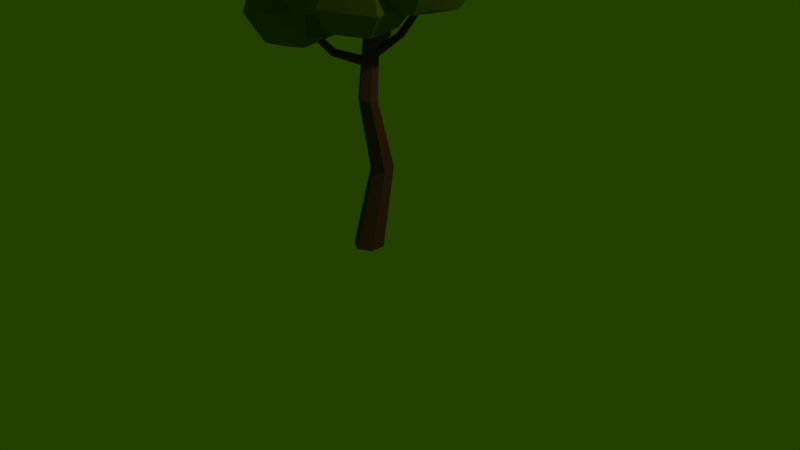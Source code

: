# Source: tree.blend  (saved by Blender 2.78.0; exported with 4.5.12 LTS)
import bpy
from mathutils import Matrix  # noqa: F401  (used for matrix-valued properties, if any)

bpy.ops.wm.read_factory_settings(use_empty=True)
scene = bpy.context.scene
scene.name = 'Scene'

# ---- collections
col_collection_1 = bpy.data.collections.new('Collection 1'); scene.collection.children.link(col_collection_1)

# ---- materials (node trees are filled in below, after node groups)
mat_leaves = bpy.data.materials.new('leaves')
mat_leaves.alpha_threshold = 0.0
mat_leaves.roughness = 0.5
mat_trunk = bpy.data.materials.new('Trunk')
mat_trunk.alpha_threshold = 0.0
mat_trunk.roughness = 0.5
mat_material_001 = bpy.data.materials.new('Material.001')
mat_material_001.alpha_threshold = 0.0
mat_material_001.roughness = 0.5

# ---- material node trees
mat_leaves.use_nodes = True; mat_leaves.node_tree.nodes.clear()
_N = mat_leaves.node_tree.nodes; _L = mat_leaves.node_tree.links
n0 = _N.new('ShaderNodeOutputMaterial'); n0.name = 'Material Output'; n0.location = (300, 300)
n1 = _N.new('ShaderNodeBsdfDiffuse'); n1.name = 'Diffuse BSDF'; n1.location = (10, 300)
n1.inputs[0].default_value = (0.1738, 0.2079, 0.0, 1.0)
_L.new(n1.outputs[0], n0.inputs[0])
n0.is_active_output = True
mat_trunk.use_nodes = True; mat_trunk.node_tree.nodes.clear()
_N = mat_trunk.node_tree.nodes; _L = mat_trunk.node_tree.links
n0 = _N.new('ShaderNodeOutputMaterial'); n0.name = 'Material Output'; n0.location = (300, 300)
n1 = _N.new('ShaderNodeBsdfDiffuse'); n1.name = 'Diffuse BSDF'; n1.location = (10, 300)
n1.inputs[0].default_value = (0.214, 0.08265, 0.04722, 1.0)
n1.inputs[1].default_value = 0.5294
_L.new(n1.outputs[0], n0.inputs[0])
n0.is_active_output = True
mat_material_001.use_nodes = True; mat_material_001.node_tree.nodes.clear()
_N = mat_material_001.node_tree.nodes; _L = mat_material_001.node_tree.links
n0 = _N.new('ShaderNodeOutputMaterial'); n0.name = 'Material Output'; n0.location = (300, 300)
n1 = _N.new('ShaderNodeBsdfDiffuse'); n1.name = 'Diffuse BSDF'; n1.location = (10, 300)
n2 = _N.new('ShaderNodeTexGradient'); n2.name = 'Gradient Texture'; n2.location = (-190, 300)
_L.new(n1.outputs[0], n0.inputs[0])
_L.new(n2.outputs[0], n1.inputs[0])
n0.is_active_output = True

# ---- world
world_world = bpy.data.worlds.new('World'); scene.world = world_world
world_world.color = (0.01727, 0.05088, 0.0)
world_world.use_sun_shadow = False
world_world.sun_shadow_jitter_overblur = 0.0
world_world.cycles.sampling_method = 'MANUAL'

# ---- cameras
cam_camera = bpy.data.cameras.new('Camera')
cam_camera.clip_end = 100.0
cam_camera.lens = 35.0
cam_camera.sensor_width = 32.0
cam_camera.sensor_height = 18.0
cam_camera.ortho_scale = 7.314
cam_camera.dof.focus_distance = 0.0

# ---- lights
light_lamp = bpy.data.lights.new('Lamp', 'POINT')
light_lamp.transmission_factor = 0.0
light_lamp.cutoff_distance = 30.0
light_lamp.energy = 100.0
light_lamp.shadow_buffer_clip_start = 1.001
light_lamp.shadow_soft_size = 0.1
light_lamp.shadow_maximum_resolution = 0.006
light_lamp.use_absolute_resolution = True

# ---- meshes
me_sphere_009 = bpy.data.meshes.new('Sphere.009')
me_sphere_009.from_pydata([(-0.301, 3.524, 0.5618), (-0.2978, 3.777, -0.1385), (-0.3191, 3.469, -0.7914), (-0.3523, 2.782, -1.014), (0.2706, 3.16, 0.5766), (0.5106, 3.261, -0.1176), (0.2526, 3.105, -0.7766), (0.2411, 2.484, 0.6339), (0.4688, 2.305, -0.03657), (0.2231, 2.429, -0.7193), (-0.3601, 2.172, 0.6765), (-0.3813, 1.864, 0.02364), (-0.3781, 2.117, -0.6767), (-0.3268, 2.859, 0.8994), (-0.9317, 2.536, 0.6617), (-1.19, 2.379, 0.002775), (-0.9497, 2.481, -0.6915), (-0.9022, 3.212, 0.6044), (-1.148, 3.335, -0.0783), (-0.9202, 3.157, -0.7488), (0.01104, 0.6999, 0.7153), (0.01104, 0.997, -0.002057), (0.01104, 0.6999, -0.7194), (0.01104, -0.01743, -1.017), (0.6323, 0.3412, 0.7153), (0.8896, 0.4898, -0.002057), (0.6323, 0.3412, -0.7194), (0.6323, -0.3761, 0.7153), (0.8896, -0.5247, -0.002057), (0.6323, -0.3761, -0.7194), (0.01104, -0.7348, 0.7153), (0.01104, -1.032, -0.002057), (0.01104, -0.7348, -0.7194), (0.01104, -0.01743, 1.012), (-0.6102, -0.3761, 0.7153), (-0.8675, -0.5247, -0.002057), (-0.6102, -0.3761, -0.7194), (-0.6102, 0.3412, 0.7153), (-0.8675, 0.4898, -0.002057), (-0.6102, 0.3412, -0.7194), (-1.385, 1.294, 1.151), (-1.215, 1.705, 0.2987), (-1.087, 1.361, -0.6266), (-1.078, 0.4625, -1.083), (-0.6417, 0.7823, 1.369), (-0.1632, 0.9811, 0.6061), (-0.3438, 0.8486, -0.4093), (-0.6938, -0.1296, 1.28), (-0.2368, -0.3086, 0.4816), (-0.3959, -0.0633, -0.4973), (-1.489, -0.5294, 0.9751), (-1.362, -0.874, 0.0497), (-1.191, -0.4631, -0.8027), (-1.499, 0.3688, 1.431), (-2.233, -0.01726, 0.7577), (-2.413, -0.1492, -0.2882), (-1.935, 0.04902, -1.02), (-2.181, 0.8947, 0.8457), (-2.34, 1.14, -0.1332), (-1.883, 0.9609, -0.932), (-0.3356, 1.371, 2.252), (-0.2448, 1.678, 1.592), (-0.2108, 1.416, 0.8817), (-0.2536, 0.7385, 0.5378), (0.2213, 0.9636, 2.329), (0.5429, 1.102, 1.7), (0.3462, 1.009, 0.9583), (0.1527, 0.2763, 2.269), (0.4458, 0.1304, 1.615), (0.2775, 0.3219, 0.8983), (-0.4729, -0.003826, 2.133), (-0.4389, -0.2657, 1.422), (-0.3481, 0.04175, 0.7617), (-0.4301, 0.6741, 2.476), (-1.03, 0.4034, 2.056), (-1.227, 0.3101, 1.314), (-0.905, 0.4489, 0.6851), (-0.9612, 1.091, 2.116), (-1.129, 1.282, 1.399), (-0.8364, 1.136, 0.7451), (0.2054, 2.577, 0.906), (0.315, 2.799, -0.06924), (0.3222, 2.306, -0.8278), (0.2229, 1.385, -0.9254), (0.9056, 2.055, 1.171), (1.305, 2.062, 0.3058), (1.022, 1.784, -0.5626), (0.7821, 1.19, 1.433), (1.131, 0.8387, 0.6756), (0.8989, 0.9192, -0.3011), (-0.04159, 0.8469, 1.429), (-0.03433, 0.3531, 0.6703), (0.07524, 0.5759, -0.3049), (0.0577, 1.768, 1.527), (-0.7418, 1.368, 1.164), (-1.025, 1.091, 0.2952), (-0.625, 1.097, -0.5701), (-0.6183, 2.233, 0.9022), (-0.8499, 2.314, -0.07453), (-0.5015, 1.962, -0.8316), (0.6274, 1.259, 1.423), (0.6429, 1.559, 0.7082), (0.6314, 1.266, -0.01202), (0.5996, 0.5506, -0.3162), (1.232, 0.8725, 1.422), (1.497, 1.013, 0.7078), (1.236, 0.8792, -0.01231), (1.199, 0.1559, 1.415), (1.451, -0.0008725, 0.6978), (1.203, 0.1626, -0.01939), (0.5621, -0.1741, 1.408), (0.5506, -0.4676, 0.6882), (0.5661, -0.1674, -0.02618), (0.594, 0.5411, 1.713), (-0.04212, 0.2125, 1.409), (-0.304, 0.07911, 0.6886), (-0.03816, 0.2192, -0.02589), (-0.009476, 0.929, 1.416), (-0.2578, 1.093, 0.6986), (-0.00552, 0.9357, -0.01881), (-1.266, 2.952, 1.121), (-1.062, 3.233, 0.2975), (-0.9366, 2.835, -0.4558), (-0.9636, 1.991, -0.6975), (-0.6317, 2.478, 1.466), (-0.1651, 2.563, 0.786), (-0.3025, 2.361, -0.1103), (-0.7269, 1.659, 1.551), (-0.2997, 1.404, 0.9059), (-0.3977, 1.541, -0.02555), (-1.456, 1.313, 1.291), (-1.331, 0.9145, 0.5373), (-1.127, 1.195, -0.2862), (-1.429, 2.157, 1.532), (-2.09, 1.787, 0.9451), (-2.228, 1.585, 0.04878), (-1.761, 1.669, -0.6316), (-1.995, 2.606, 0.8603), (-2.093, 2.744, -0.07113), (-1.666, 2.489, -0.7164), (-2.187, 2.839, 0.3429), (-2.106, 3.062, -0.3056), (-2.084, 2.767, -0.9029), (-2.135, 2.129, -1.099), (-1.685, 2.47, 0.4718), (-1.396, 2.54, -0.1234), (-1.582, 2.398, -0.774), (-1.756, 1.846, 0.5336), (-1.497, 1.658, -0.0359), (-1.654, 1.775, -0.7122), (-2.33, 1.592, 0.4666), (-2.308, 1.297, -0.1307), (-2.227, 1.52, -0.7792), (-2.28, 2.23, 0.6628), (-2.832, 1.961, 0.3378), (-3.018, 1.819, -0.3129), (-2.729, 1.889, -0.908), (-2.76, 2.584, 0.2759), (-2.917, 2.701, -0.4004), (-2.658, 2.513, -0.9699), (-2.333, 1.396, -0.8721), (-2.114, 1.665, -1.657), (-1.972, 1.278, -2.373), (-1.989, 0.4632, -2.601), (-1.73, 0.9423, -0.4997), (-1.261, 1.023, -1.13), (-1.369, 0.8242, -2.0), (-1.822, 0.1515, -0.4171), (-1.392, -0.09566, -1.013), (-1.461, 0.03346, -1.918), (-2.517, -0.1851, -0.707), (-2.375, -0.5717, -1.423), (-2.156, -0.3031, -2.207), (-2.5, 0.6301, -0.4788), (-3.12, 0.2691, -1.079), (-3.227, 0.07067, -1.95), (-2.759, 0.1511, -2.58), (-3.028, 1.06, -1.162), (-3.097, 1.189, -2.066), (-2.667, 0.9419, -2.662), (-0.2994, 3.65, 0.2117), (-0.3085, 3.623, -0.4649), (-0.3357, 3.125, -0.9028), (0.3906, 3.211, 0.2295), (0.3816, 3.183, -0.4471), (-0.03325, 3.287, -0.784), (0.1064, 3.519, -0.1281), (-0.01522, 3.342, 0.5692), (0.355, 2.395, 0.2987), (0.346, 2.367, -0.3779), (0.2378, 2.767, -0.7479), (0.4897, 2.783, -0.07711), (0.2558, 2.822, 0.6052), (-0.3707, 2.018, 0.3501), (-0.3797, 1.991, -0.3265), (-0.07752, 2.273, -0.698), (0.04378, 2.085, -0.006468), (-0.05948, 2.328, 0.6552), (-0.6293, 2.698, 0.7806), (-1.061, 2.458, 0.3323), (-1.07, 2.43, -0.3443), (-0.6639, 2.299, -0.6841), (-0.7855, 2.122, 0.01321), (-0.6459, 2.354, 0.6691), (-1.025, 3.274, 0.2631), (-1.034, 3.246, -0.4135), (-0.935, 2.819, -0.7201), (-1.169, 2.857, -0.03776), (-0.9169, 2.874, 0.6331), (-0.3139, 3.192, 0.7306), (-0.02811, 3.01, 0.738), (-0.04988, 2.943, -0.8954), (-0.04286, 2.671, 0.7667), (-0.06463, 2.605, -0.8668), (-0.3434, 2.516, 0.788), (-0.3652, 2.449, -0.8455), (-0.651, 2.631, -0.8529), (-0.6145, 3.036, 0.7519), (-0.6363, 2.969, -0.8815), (-0.6016, 3.368, 0.5831), (-0.6196, 3.313, -0.7701), (-0.7229, 3.556, -0.1084), (0.01104, 0.8485, 0.3566), (0.01104, 0.8485, -0.3607), (0.01104, 0.3412, -0.868), (0.7609, 0.4155, 0.3566), (0.7609, 0.4155, -0.3607), (0.3217, 0.5206, -0.7194), (0.4503, 0.7434, -0.002057), (0.3217, 0.5206, 0.7153), (0.7609, -0.4504, 0.3566), (0.7609, -0.4504, -0.3607), (0.6323, -0.01743, -0.7194), (0.8896, -0.01743, -0.002057), (0.6323, -0.01743, 0.7153), (0.01104, -0.8833, 0.3566), (0.01104, -0.8833, -0.3607), (0.3217, -0.5554, -0.7194), (0.4503, -0.7783, -0.002057), (0.3217, -0.5554, 0.7153), (-0.2996, -0.1968, 0.8638), (-0.7389, -0.4504, 0.3566), (-0.7389, -0.4504, -0.3607), (-0.2996, -0.5554, -0.7194), (-0.4282, -0.7783, -0.002057), (-0.2996, -0.5554, 0.7153), (-0.7389, 0.4155, 0.3566), (-0.7389, 0.4155, -0.3607), (-0.6102, -0.01743, -0.7194), (-0.8675, -0.01743, -0.002057), (-0.6102, -0.01743, 0.7153), (0.01104, 0.3412, 0.8638), (0.3217, 0.1619, 0.8638), (0.3217, 0.1619, -0.868), (0.3217, -0.1968, 0.8638), (0.3217, -0.1968, -0.868), (0.01104, -0.3761, 0.8638), (0.01104, -0.3761, -0.868), (-0.2996, -0.1968, -0.868), (-0.2996, 0.1619, 0.8638), (-0.2996, 0.1619, -0.868), (-0.2996, 0.5206, 0.7153), (-0.2996, 0.5206, -0.7194), (-0.4282, 0.7434, -0.002057), (-1.3, 1.5, 0.7249), (-1.151, 1.533, -0.1639), (-1.083, 0.9117, -0.8547), (-0.4025, 0.8817, 0.9873), (-0.2535, 0.9149, 0.09844), (-0.7156, 1.105, -0.5179), (-0.689, 1.343, 0.4524), (-1.013, 1.038, 1.26), (-0.4653, -0.2191, 0.881), (-0.3163, -0.1859, -0.007837), (-0.3698, 0.3927, -0.4533), (-0.2, 0.3363, 0.5439), (-0.6677, 0.3264, 1.324), (-1.426, -0.7017, 0.5124), (-1.277, -0.6685, -0.3765), (-0.7937, -0.2632, -0.65), (-0.7994, -0.5913, 0.2657), (-1.092, -0.3295, 1.128), (-1.866, 0.1758, 1.094), (-2.323, -0.08294, 0.2195), (-2.174, -0.05035, -0.6389), (-1.563, -0.207, -0.9114), (-1.888, -0.5119, -0.104), (-1.861, -0.2733, 0.8664), (-2.261, 1.017, 0.3386), (-2.111, 1.05, -0.5326), (-1.909, 0.505, -0.9761), (-2.377, 0.4951, -0.1955), (-2.207, 0.4387, 0.8017), (-1.442, 0.8316, 1.291), (-1.07, 0.5756, 1.4), (-0.7108, 0.6556, -0.7461), (-1.096, 0.1196, 1.356), (-0.7368, 0.1996, -0.7901), (-1.494, -0.08029, 1.203), (-1.135, -0.0002788, -0.9428), (-1.506, 0.2558, -1.051), (-1.84, 0.6317, 1.139), (-1.48, 0.7117, -1.007), (-1.783, 1.095, 0.9984), (-1.485, 1.161, -0.7793), (-1.777, 1.423, 0.08277), (-0.2902, 1.525, 1.922), (-0.2278, 1.547, 1.237), (-0.2322, 1.077, 0.7097), (0.3821, 1.033, 2.015), (0.4445, 1.056, 1.329), (0.06768, 1.213, 0.92), (0.149, 1.39, 1.646), (-0.05714, 1.167, 2.291), (0.2993, 0.2034, 1.942), (0.3617, 0.2261, 1.257), (0.3118, 0.6655, 0.9283), (0.4943, 0.6164, 1.658), (0.187, 0.62, 2.299), (-0.4559, -0.1348, 1.777), (-0.3935, -0.112, 1.092), (-0.03526, 0.1818, 0.83), (0.003465, -0.06766, 1.519), (-0.1601, 0.1362, 2.201), (-0.73, 0.5387, 2.266), (-1.128, 0.3567, 1.685), (-1.066, 0.3795, 0.9996), (-0.6265, 0.2453, 0.7234), (-0.8327, 0.02219, 1.368), (-0.7513, 0.1998, 2.094), (-1.045, 1.186, 1.757), (-0.9829, 1.209, 1.072), (-0.8707, 0.7926, 0.7151), (-1.178, 0.7961, 1.356), (-0.9955, 0.747, 2.086), (-0.3829, 1.022, 2.364), (-0.1044, 0.8188, 2.403), (0.04629, 0.8739, 0.748), (-0.1387, 0.4752, 2.373), (0.01198, 0.5302, 0.718), (-0.4515, 0.3351, 2.304), (-0.3008, 0.3901, 0.6498), (-0.5793, 0.5937, 0.6115), (-0.6956, 0.8824, 2.296), (-0.545, 0.9374, 0.6415), (-0.6484, 1.231, 2.184), (-0.5236, 1.276, 0.8134), (-0.6871, 1.48, 1.495), (0.2602, 2.688, 0.4184), (0.3186, 2.552, -0.4485), (0.2726, 1.845, -0.8766), (1.105, 2.058, 0.7385), (1.164, 1.923, -0.1284), (0.6723, 2.045, -0.6952), (0.8101, 2.431, 0.1183), (0.5555, 2.316, 1.039), (0.9563, 1.014, 1.054), (1.015, 0.879, 0.1872), (0.9607, 1.352, -0.4319), (1.218, 1.45, 0.4907), (0.8439, 1.623, 1.302), (-0.03796, 0.6, 1.05), (0.02045, 0.4645, 0.1827), (0.4871, 0.7475, -0.303), (0.5481, 0.5959, 0.673), (0.3703, 1.019, 1.431), (-0.3421, 1.568, 1.345), (-0.8832, 1.229, 0.7295), (-0.8248, 1.094, -0.1374), (-0.2749, 0.8366, -0.4375), (-0.5295, 0.7219, 0.4828), (-0.3917, 1.108, 1.296), (-0.7341, 2.273, 0.4138), (-0.6757, 2.138, -0.4531), (-0.5632, 1.53, -0.7008), (-0.9373, 1.702, 0.1104), (-0.6801, 1.801, 1.033), (0.1315, 2.172, 1.216), (0.4816, 1.911, 1.349), (0.6227, 1.584, -0.744), (0.4199, 1.479, 1.48), (0.5609, 1.152, -0.6133), (0.008052, 1.307, 1.478), (0.1491, 0.9802, -0.6152), (-0.201, 1.241, -0.7478), (-0.2803, 2.001, 1.214), (-0.1393, 1.673, -0.8785), (-0.2065, 2.405, 0.9041), (-0.08963, 2.134, -0.8297), (-0.2675, 2.556, -0.07189), (0.6352, 1.409, 1.065), (0.6372, 1.412, 0.3481), (0.6155, 0.9081, -0.1641), (1.365, 0.9425, 1.065), (1.367, 0.9458, 0.3478), (0.9335, 1.072, -0.01216), (1.07, 1.286, 0.708), (0.9296, 1.066, 1.422), (1.325, 0.07751, 1.057), (1.327, 0.08086, 0.3392), (1.219, 0.5209, -0.01585), (1.474, 0.5058, 0.7028), (1.215, 0.5142, 1.419), (0.5564, -0.3208, 1.048), (0.5583, -0.3175, 0.331), (0.8845, -0.002406, -0.02278), (1.001, -0.2342, 0.693), (0.8806, -0.009104, 1.412), (0.2759, 0.3768, 1.561), (-0.173, 0.1458, 1.049), (-0.1711, 0.1491, 0.3314), (0.264, 0.02587, -0.02604), (0.1233, -0.1942, 0.6884), (0.26, 0.01918, 1.409), (-0.1336, 1.011, 1.057), (-0.1317, 1.014, 0.3399), (-0.02184, 0.5774, -0.02235), (-0.2809, 0.5858, 0.6936), (-0.0258, 0.5707, 1.412), (0.6107, 0.9001, 1.568), (0.9128, 0.7068, 1.567), (0.9176, 0.7149, -0.1643), (0.8965, 0.3485, 1.564), (0.9013, 0.3566, -0.1678), (0.5781, 0.1835, 1.561), (0.5828, 0.1916, -0.1712), (0.2807, 0.3849, -0.1711), (0.2922, 0.7351, 1.564), (0.297, 0.7431, -0.1675), (0.309, 1.094, 1.419), (0.3129, 1.101, -0.01541), (0.1926, 1.326, 0.7034), (-1.164, 3.093, 0.7092), (-0.9992, 3.034, -0.07914), (-0.9501, 2.413, -0.5767), (-0.3984, 2.521, 1.126), (-0.2338, 2.462, 0.3378), (-0.6196, 2.598, -0.2831), (-0.6134, 2.898, 0.5418), (-0.9488, 2.715, 1.294), (-0.5133, 1.531, 1.229), (-0.3487, 1.473, 0.4402), (-0.3501, 1.951, -0.06794), (-0.2324, 1.983, 0.846), (-0.6793, 2.069, 1.509), (-1.394, 1.114, 0.9139), (-1.229, 1.055, 0.1256), (-0.7624, 1.368, -0.1559), (-0.8154, 1.159, 0.7216), (-1.092, 1.486, 1.421), (-1.76, 1.972, 1.239), (-2.159, 1.686, 0.497), (-1.994, 1.627, -0.2914), (-1.444, 1.432, -0.4589), (-1.779, 1.25, 0.293), (-1.773, 1.55, 1.118), (-2.044, 2.675, 0.3946), (-1.88, 2.616, -0.3938), (-1.713, 2.079, -0.674), (-2.16, 2.164, -0.01117), (-2.043, 2.196, 0.9027), (-1.347, 2.554, 1.327), (-1.03, 2.318, 1.499), (-0.6331, 2.176, -0.4039), (-1.078, 1.908, 1.542), (-0.6807, 1.766, -0.3615), (-1.443, 1.735, 1.411), (-1.045, 1.593, -0.4919), (-1.362, 1.83, -0.6646), (-1.712, 2.382, 1.196), (-1.315, 2.24, -0.707), (-1.63, 2.779, 0.9907), (-1.301, 2.662, -0.5861), (-1.577, 2.988, 0.1132), (-2.146, 2.95, 0.01863), (-2.095, 2.914, -0.6043), (-2.109, 2.448, -1.001), (-1.54, 2.505, 0.1742), (-1.489, 2.469, -0.4487), (-1.833, 2.583, -0.8385), (-1.751, 2.801, -0.2145), (-1.936, 2.655, 0.4073), (-1.627, 1.752, 0.2489), (-1.576, 1.716, -0.374), (-1.618, 2.087, -0.7431), (-1.447, 2.099, -0.07965), (-1.721, 2.158, 0.5027), (-2.319, 1.444, 0.168), (-2.268, 1.409, -0.4549), (-1.941, 1.647, -0.7457), (-1.903, 1.478, -0.08328), (-2.043, 1.719, 0.5001), (-2.556, 2.095, 0.5003), (-2.925, 1.89, 0.01243), (-2.874, 1.854, -0.6105), (-2.478, 1.704, -0.8436), (-2.663, 1.558, -0.2218), (-2.581, 1.776, 0.4022), (-2.838, 2.643, -0.06225), (-2.787, 2.607, -0.6852), (-2.694, 2.201, -0.939), (-2.967, 2.26, -0.3566), (-2.796, 2.272, 0.3068), (-2.233, 2.535, 0.5028), (-1.982, 2.35, 0.5673), (-1.858, 2.264, -0.9366), (-2.018, 2.038, 0.5982), (-1.894, 1.952, -0.9056), (-2.305, 1.911, 0.5647), (-2.181, 1.824, -0.9391), (-2.432, 2.009, -1.004), (-2.52, 2.407, 0.4693), (-2.396, 2.321, -1.034), (-2.473, 2.712, 0.3094), (-2.371, 2.64, -0.9364), (-2.511, 2.881, -0.353), (-2.223, 1.531, -1.264), (-2.043, 1.472, -2.015), (-1.981, 0.8708, -2.487), (-1.496, 0.9825, -0.8148), (-1.315, 0.9235, -1.565), (-1.67, 1.051, -2.186), (-1.688, 1.344, -1.393), (-2.031, 1.169, -0.6859), (-1.607, 0.02792, -0.7151), (-1.426, -0.0311, -1.465), (-1.415, 0.4288, -1.959), (-1.327, 0.4635, -1.072), (-1.776, 0.5469, -0.4584), (-2.446, -0.3784, -1.065), (-2.265, -0.4374, -1.815), (-1.809, -0.1348, -2.063), (-1.883, -0.3337, -1.218), (-2.169, -0.0168, -0.5621), (-2.81, 0.4496, -0.7791), (-3.174, 0.1699, -1.515), (-2.993, 0.1109, -2.265), (-2.458, -0.07602, -2.394), (-2.801, -0.2505, -1.686), (-2.818, 0.04201, -0.8932), (-3.062, 1.124, -1.614), (-2.882, 1.065, -2.364), (-2.713, 0.5465, -2.621), (-3.162, 0.6298, -2.008), (-3.074, 0.6645, -1.121), (-2.416, 1.013, -0.6754), (-2.115, 0.7862, -0.4892), (-1.679, 0.6437, -2.3), (-2.161, 0.3908, -0.448), (-1.725, 0.2483, -2.259), (-2.508, 0.2225, -0.5929), (-2.073, 0.08005, -2.404), (-2.374, 0.3071, -2.59), (-2.764, 0.845, -0.8204), (-2.328, 0.7025, -2.632), (-2.68, 1.228, -1.017), (-2.319, 1.11, -2.517), (-2.606, 1.427, -1.861), (-2.462, 1.269, -2.189), (-2.643, 1.328, -1.439), (-2.938, 0.5882, -2.315), (-3.118, 0.6472, -1.564), (-2.629, -0.1633, -2.04), (-2.81, -0.1042, -1.29), (-1.846, -0.2342, -1.64), (-2.026, -0.1752, -0.8901), (-1.371, 0.4462, -1.515), (-1.551, 0.5052, -0.765), (-1.679, 1.198, -1.79), (-1.86, 1.257, -1.04), (-2.441, 2.761, -0.6447), (-2.492, 2.797, -0.02181), (-2.83, 2.23, -0.6478), (-2.882, 2.266, -0.02491), (-2.571, 1.631, -0.5327), (-2.622, 1.667, 0.09021), (-1.922, 1.562, -0.4145), (-1.973, 1.598, 0.2084), (-1.532, 2.093, -0.4114), (-1.584, 2.129, 0.2115), (-1.792, 2.692, -0.5265), (-1.843, 2.728, 0.0964), (-1.439, 2.825, -0.2365), (-1.604, 2.884, 0.5519), (-1.937, 2.122, -0.3426), (-2.102, 2.18, 0.4458), (-1.612, 1.341, -0.08294), (-1.776, 1.4, 0.7054), (-0.7889, 1.264, 0.2829), (-0.9535, 1.322, 1.071), (-0.2912, 1.967, 0.389), (-0.4558, 2.026, 1.177), (-0.6165, 2.748, 0.1293), (-0.7811, 2.807, 0.9177), (0.2528, 1.213, 0.344), (0.2508, 1.21, 1.061), (-0.1514, 0.5816, 0.3356), (-0.1533, 0.5783, 1.053), (0.1936, -0.08418, 0.3312), (0.1917, -0.08753, 1.048), (0.9428, -0.1183, 0.3351), (0.9408, -0.1217, 1.052), (1.347, 0.5134, 0.3435), (1.345, 0.51, 1.061), (1.002, 1.179, 0.3479), (0.9999, 1.176, 1.065), (-0.1786, 2.345, -0.4508), (-0.237, 2.481, 0.4161), (-0.7502, 1.616, -0.2952), (-0.8087, 1.751, 0.5717), (-0.4022, 0.7792, 0.02264), (-0.4606, 0.9147, 0.8895), (0.5176, 0.6717, 0.185), (0.4592, 0.8072, 1.052), (1.089, 1.401, 0.02942), (1.031, 1.536, 0.8963), (0.7412, 2.238, -0.2885), (0.6828, 2.373, 0.5784), (-0.6054, 1.378, 1.154), (-0.6678, 1.355, 1.84), (-1.024, 0.7944, 1.036), (-1.087, 0.7716, 1.721), (-0.7296, 0.1338, 1.046), (-0.792, 0.111, 1.731), (-0.0159, 0.05708, 1.174), (-0.07831, 0.03429, 1.86), (0.4031, 0.641, 1.293), (0.3407, 0.6182, 1.978), (0.1084, 1.302, 1.283), (0.04595, 1.279, 1.968), (-1.631, 1.292, -0.3483), (-1.781, 1.258, 0.523), (-2.143, 0.5, -0.5858), (-2.292, 0.4669, 0.3031), (-1.725, -0.3594, -0.5077), (-1.874, -0.3926, 0.3812), (-0.7965, -0.4272, -0.1922), (-0.9455, -0.4604, 0.6967), (-0.2849, 0.3645, 0.0453), (-0.4339, 0.3313, 0.9342), (-0.7023, 1.224, -0.03275), (-0.8512, 1.191, 0.8561), (-0.3639, 0.632, -0.3607), (-0.3639, 0.632, 0.3566), (-0.7389, -0.01743, -0.3607), (-0.7389, -0.01743, 0.3566), (-0.3639, -0.6669, -0.3607), (-0.3639, -0.6669, 0.3566), (0.386, -0.6669, -0.3607), (0.386, -0.6669, 0.3566), (0.7609, -0.01743, -0.3607), (0.7609, -0.01743, 0.3566), (0.386, 0.632, -0.3607), (0.386, 0.632, 0.3566), (-0.6713, 3.435, -0.4392), (-0.6623, 3.462, 0.2374), (-1.052, 2.838, -0.3789), (-1.043, 2.866, 0.2977), (-0.7247, 2.21, -0.3354), (-0.7157, 2.238, 0.3412), (-0.01687, 2.179, -0.3522), (-0.007853, 2.206, 0.3244), (0.3638, 2.775, -0.4125), (0.3728, 2.803, 0.2641), (0.03656, 3.403, -0.456), (0.04557, 3.43, 0.2206)], [], [(3, 182, 211), (665, 187, 4, 183), (664, 186, 5, 184), (0, 209, 187), (3, 211, 213), (663, 192, 7, 188), (662, 191, 8, 189), (4, 210, 192), (3, 213, 215), (661, 197, 10, 193), (660, 196, 11, 194), (7, 212, 197), (3, 215, 216), (659, 203, 14, 199), (658, 202, 15, 200), (10, 214, 203), (3, 216, 218), (657, 208, 17, 204), (656, 207, 18, 205), (14, 198, 208), (17, 217, 219), (3, 218, 182), (655, 219, 0, 180), (654, 221, 1, 181), (23, 224, 253), (653, 229, 24, 225), (652, 228, 25, 226), (20, 251, 229), (23, 253, 255), (651, 234, 27, 230), (650, 233, 28, 231), (24, 252, 234), (23, 255, 257), (649, 239, 30, 235), (648, 238, 31, 236), (27, 254, 239), (23, 257, 258), (647, 245, 34, 241), (646, 244, 35, 242), (30, 256, 245), (23, 258, 260), (645, 250, 37, 246), (644, 249, 38, 247), (34, 240, 250), (37, 259, 261), (23, 260, 224), (643, 261, 20, 222), (642, 263, 21, 223), (43, 266, 295), (641, 271, 44, 267), (640, 270, 45, 268), (40, 293, 271), (43, 295, 297), (639, 276, 47, 272), (638, 275, 48, 273), (44, 294, 276), (43, 297, 299), (637, 281, 50, 277), (636, 280, 51, 278), (47, 296, 281), (43, 299, 300), (635, 287, 54, 283), (634, 286, 55, 284), (50, 298, 287), (43, 300, 302), (633, 292, 57, 288), (632, 291, 58, 289), (54, 282, 292), (57, 301, 303), (43, 302, 266), (631, 303, 40, 264), (630, 305, 41, 265), (63, 308, 337), (629, 313, 64, 309), (628, 312, 65, 310), (60, 335, 313), (63, 337, 339), (627, 318, 67, 314), (626, 317, 68, 315), (64, 336, 318), (63, 339, 341), (625, 323, 70, 319), (624, 322, 71, 320), (67, 338, 323), (63, 341, 342), (623, 329, 74, 325), (622, 328, 75, 326), (70, 340, 329), (63, 342, 344), (621, 334, 77, 330), (620, 333, 78, 331), (74, 324, 334), (77, 343, 345), (63, 344, 308), (619, 345, 60, 306), (618, 347, 61, 307), (83, 350, 379), (617, 355, 84, 351), (616, 354, 85, 352), (80, 377, 355), (83, 379, 381), (615, 360, 87, 356), (614, 359, 88, 357), (84, 378, 360), (83, 381, 383), (613, 365, 90, 361), (612, 364, 91, 362), (87, 380, 365), (83, 383, 384), (611, 371, 94, 367), (610, 370, 95, 368), (90, 382, 371), (83, 384, 386), (609, 376, 97, 372), (608, 375, 98, 373), (94, 366, 376), (97, 385, 387), (83, 386, 350), (607, 387, 80, 348), (606, 389, 81, 349), (103, 392, 421), (605, 397, 104, 393), (604, 396, 105, 394), (100, 419, 397), (103, 421, 423), (603, 402, 107, 398), (602, 401, 108, 399), (104, 420, 402), (103, 423, 425), (601, 407, 110, 403), (600, 406, 111, 404), (107, 422, 407), (103, 425, 426), (599, 413, 114, 409), (598, 412, 115, 410), (110, 424, 413), (103, 426, 428), (597, 418, 117, 414), (596, 417, 118, 415), (114, 408, 418), (117, 427, 429), (103, 428, 392), (595, 429, 100, 390), (594, 431, 101, 391), (123, 434, 463), (593, 439, 124, 435), (592, 438, 125, 436), (120, 461, 439), (123, 463, 465), (591, 444, 127, 440), (590, 443, 128, 441), (124, 462, 444), (123, 465, 467), (589, 449, 130, 445), (588, 448, 131, 446), (127, 464, 449), (123, 467, 468), (587, 455, 134, 451), (586, 454, 135, 452), (130, 466, 455), (123, 468, 470), (585, 460, 137, 456), (584, 459, 138, 457), (134, 450, 460), (137, 469, 471), (123, 470, 434), (583, 471, 120, 432), (582, 473, 121, 433), (143, 476, 505), (581, 481, 144, 477), (580, 480, 145, 478), (140, 503, 481), (143, 505, 507), (579, 486, 147, 482), (578, 485, 148, 483), (144, 504, 486), (143, 507, 509), (577, 491, 150, 487), (576, 490, 151, 488), (147, 506, 491), (143, 509, 510), (575, 497, 154, 493), (574, 496, 155, 494), (150, 508, 497), (143, 510, 512), (573, 502, 157, 498), (572, 501, 158, 499), (154, 492, 502), (157, 511, 513), (143, 512, 476), (571, 513, 140, 474), (570, 515, 141, 475), (163, 518, 547), (569, 523, 164, 519), (568, 522, 165, 520), (160, 545, 523), (163, 547, 549), (567, 528, 167, 524), (566, 527, 168, 525), (164, 546, 528), (163, 549, 551), (565, 533, 170, 529), (564, 532, 171, 530), (167, 548, 533), (163, 551, 552), (563, 539, 174, 535), (562, 538, 175, 536), (170, 550, 539), (163, 552, 554), (561, 544, 177, 540), (560, 543, 178, 541), (174, 534, 544), (177, 553, 555), (163, 554, 518), (559, 555, 160, 516), (558, 557, 161, 517), (556, 558, 517, 162), (179, 541, 558, 556), (541, 178, 557, 558), (557, 559, 516, 161), (178, 540, 559, 557), (540, 177, 555, 559), (518, 556, 162), (518, 554, 556), (554, 179, 556), (555, 545, 160), (555, 553, 545), (553, 173, 545), (544, 553, 177), (544, 534, 553), (534, 173, 553), (542, 560, 541, 179), (176, 536, 560, 542), (536, 175, 543, 560), (543, 561, 540, 178), (175, 535, 561, 543), (535, 174, 544, 561), (554, 542, 179), (554, 552, 542), (552, 176, 542), (539, 534, 174), (539, 550, 534), (550, 173, 534), (537, 562, 536, 176), (172, 530, 562, 537), (530, 171, 538, 562), (538, 563, 535, 175), (171, 529, 563, 538), (529, 170, 539, 563), (552, 537, 176), (552, 551, 537), (551, 172, 537), (533, 550, 170), (533, 548, 550), (548, 173, 550), (531, 564, 530, 172), (169, 525, 564, 531), (525, 168, 532, 564), (532, 565, 529, 171), (168, 524, 565, 532), (524, 167, 533, 565), (551, 531, 172), (551, 549, 531), (549, 169, 531), (528, 548, 167), (528, 546, 548), (546, 173, 548), (526, 566, 525, 169), (166, 520, 566, 526), (520, 165, 527, 566), (527, 567, 524, 168), (165, 519, 567, 527), (519, 164, 528, 567), (549, 526, 169), (549, 547, 526), (547, 166, 526), (523, 546, 164), (523, 545, 546), (545, 173, 546), (521, 568, 520, 166), (162, 517, 568, 521), (517, 161, 522, 568), (522, 569, 519, 165), (161, 516, 569, 522), (516, 160, 523, 569), (547, 521, 166), (547, 518, 521), (518, 162, 521), (514, 570, 475, 142), (159, 499, 570, 514), (499, 158, 515, 570), (515, 571, 474, 141), (158, 498, 571, 515), (498, 157, 513, 571), (476, 514, 142), (476, 512, 514), (512, 159, 514), (513, 503, 140), (513, 511, 503), (511, 153, 503), (502, 511, 157), (502, 492, 511), (492, 153, 511), (500, 572, 499, 159), (156, 494, 572, 500), (494, 155, 501, 572), (501, 573, 498, 158), (155, 493, 573, 501), (493, 154, 502, 573), (512, 500, 159), (512, 510, 500), (510, 156, 500), (497, 492, 154), (497, 508, 492), (508, 153, 492), (495, 574, 494, 156), (152, 488, 574, 495), (488, 151, 496, 574), (496, 575, 493, 155), (151, 487, 575, 496), (487, 150, 497, 575), (510, 495, 156), (510, 509, 495), (509, 152, 495), (491, 508, 150), (491, 506, 508), (506, 153, 508), (489, 576, 488, 152), (149, 483, 576, 489), (483, 148, 490, 576), (490, 577, 487, 151), (148, 482, 577, 490), (482, 147, 491, 577), (509, 489, 152), (509, 507, 489), (507, 149, 489), (486, 506, 147), (486, 504, 506), (504, 153, 506), (484, 578, 483, 149), (146, 478, 578, 484), (478, 145, 485, 578), (485, 579, 482, 148), (145, 477, 579, 485), (477, 144, 486, 579), (507, 484, 149), (507, 505, 484), (505, 146, 484), (481, 504, 144), (481, 503, 504), (503, 153, 504), (479, 580, 478, 146), (142, 475, 580, 479), (475, 141, 480, 580), (480, 581, 477, 145), (141, 474, 581, 480), (474, 140, 481, 581), (505, 479, 146), (505, 476, 479), (476, 142, 479), (472, 582, 433, 122), (139, 457, 582, 472), (457, 138, 473, 582), (473, 583, 432, 121), (138, 456, 583, 473), (456, 137, 471, 583), (434, 472, 122), (434, 470, 472), (470, 139, 472), (471, 461, 120), (471, 469, 461), (469, 133, 461), (460, 469, 137), (460, 450, 469), (450, 133, 469), (458, 584, 457, 139), (136, 452, 584, 458), (452, 135, 459, 584), (459, 585, 456, 138), (135, 451, 585, 459), (451, 134, 460, 585), (470, 458, 139), (470, 468, 458), (468, 136, 458), (455, 450, 134), (455, 466, 450), (466, 133, 450), (453, 586, 452, 136), (132, 446, 586, 453), (446, 131, 454, 586), (454, 587, 451, 135), (131, 445, 587, 454), (445, 130, 455, 587), (468, 453, 136), (468, 467, 453), (467, 132, 453), (449, 466, 130), (449, 464, 466), (464, 133, 466), (447, 588, 446, 132), (129, 441, 588, 447), (441, 128, 448, 588), (448, 589, 445, 131), (128, 440, 589, 448), (440, 127, 449, 589), (467, 447, 132), (467, 465, 447), (465, 129, 447), (444, 464, 127), (444, 462, 464), (462, 133, 464), (442, 590, 441, 129), (126, 436, 590, 442), (436, 125, 443, 590), (443, 591, 440, 128), (125, 435, 591, 443), (435, 124, 444, 591), (465, 442, 129), (465, 463, 442), (463, 126, 442), (439, 462, 124), (439, 461, 462), (461, 133, 462), (437, 592, 436, 126), (122, 433, 592, 437), (433, 121, 438, 592), (438, 593, 435, 125), (121, 432, 593, 438), (432, 120, 439, 593), (463, 437, 126), (463, 434, 437), (434, 122, 437), (430, 594, 391, 102), (119, 415, 594, 430), (415, 118, 431, 594), (431, 595, 390, 101), (118, 414, 595, 431), (414, 117, 429, 595), (392, 430, 102), (392, 428, 430), (428, 119, 430), (429, 419, 100), (429, 427, 419), (427, 113, 419), (418, 427, 117), (418, 408, 427), (408, 113, 427), (416, 596, 415, 119), (116, 410, 596, 416), (410, 115, 417, 596), (417, 597, 414, 118), (115, 409, 597, 417), (409, 114, 418, 597), (428, 416, 119), (428, 426, 416), (426, 116, 416), (413, 408, 114), (413, 424, 408), (424, 113, 408), (411, 598, 410, 116), (112, 404, 598, 411), (404, 111, 412, 598), (412, 599, 409, 115), (111, 403, 599, 412), (403, 110, 413, 599), (426, 411, 116), (426, 425, 411), (425, 112, 411), (407, 424, 110), (407, 422, 424), (422, 113, 424), (405, 600, 404, 112), (109, 399, 600, 405), (399, 108, 406, 600), (406, 601, 403, 111), (108, 398, 601, 406), (398, 107, 407, 601), (425, 405, 112), (425, 423, 405), (423, 109, 405), (402, 422, 107), (402, 420, 422), (420, 113, 422), (400, 602, 399, 109), (106, 394, 602, 400), (394, 105, 401, 602), (401, 603, 398, 108), (105, 393, 603, 401), (393, 104, 402, 603), (423, 400, 109), (423, 421, 400), (421, 106, 400), (397, 420, 104), (397, 419, 420), (419, 113, 420), (395, 604, 394, 106), (102, 391, 604, 395), (391, 101, 396, 604), (396, 605, 393, 105), (101, 390, 605, 396), (390, 100, 397, 605), (421, 395, 106), (421, 392, 395), (392, 102, 395), (388, 606, 349, 82), (99, 373, 606, 388), (373, 98, 389, 606), (389, 607, 348, 81), (98, 372, 607, 389), (372, 97, 387, 607), (350, 388, 82), (350, 386, 388), (386, 99, 388), (387, 377, 80), (387, 385, 377), (385, 93, 377), (376, 385, 97), (376, 366, 385), (366, 93, 385), (374, 608, 373, 99), (96, 368, 608, 374), (368, 95, 375, 608), (375, 609, 372, 98), (95, 367, 609, 375), (367, 94, 376, 609), (386, 374, 99), (386, 384, 374), (384, 96, 374), (371, 366, 94), (371, 382, 366), (382, 93, 366), (369, 610, 368, 96), (92, 362, 610, 369), (362, 91, 370, 610), (370, 611, 367, 95), (91, 361, 611, 370), (361, 90, 371, 611), (384, 369, 96), (384, 383, 369), (383, 92, 369), (365, 382, 90), (365, 380, 382), (380, 93, 382), (363, 612, 362, 92), (89, 357, 612, 363), (357, 88, 364, 612), (364, 613, 361, 91), (88, 356, 613, 364), (356, 87, 365, 613), (383, 363, 92), (383, 381, 363), (381, 89, 363), (360, 380, 87), (360, 378, 380), (378, 93, 380), (358, 614, 357, 89), (86, 352, 614, 358), (352, 85, 359, 614), (359, 615, 356, 88), (85, 351, 615, 359), (351, 84, 360, 615), (381, 358, 89), (381, 379, 358), (379, 86, 358), (355, 378, 84), (355, 377, 378), (377, 93, 378), (353, 616, 352, 86), (82, 349, 616, 353), (349, 81, 354, 616), (354, 617, 351, 85), (81, 348, 617, 354), (348, 80, 355, 617), (379, 353, 86), (379, 350, 353), (350, 82, 353), (346, 618, 307, 62), (79, 331, 618, 346), (331, 78, 347, 618), (347, 619, 306, 61), (78, 330, 619, 347), (330, 77, 345, 619), (308, 346, 62), (308, 344, 346), (344, 79, 346), (345, 335, 60), (345, 343, 335), (343, 73, 335), (334, 343, 77), (334, 324, 343), (324, 73, 343), (332, 620, 331, 79), (76, 326, 620, 332), (326, 75, 333, 620), (333, 621, 330, 78), (75, 325, 621, 333), (325, 74, 334, 621), (344, 332, 79), (344, 342, 332), (342, 76, 332), (329, 324, 74), (329, 340, 324), (340, 73, 324), (327, 622, 326, 76), (72, 320, 622, 327), (320, 71, 328, 622), (328, 623, 325, 75), (71, 319, 623, 328), (319, 70, 329, 623), (342, 327, 76), (342, 341, 327), (341, 72, 327), (323, 340, 70), (323, 338, 340), (338, 73, 340), (321, 624, 320, 72), (69, 315, 624, 321), (315, 68, 322, 624), (322, 625, 319, 71), (68, 314, 625, 322), (314, 67, 323, 625), (341, 321, 72), (341, 339, 321), (339, 69, 321), (318, 338, 67), (318, 336, 338), (336, 73, 338), (316, 626, 315, 69), (66, 310, 626, 316), (310, 65, 317, 626), (317, 627, 314, 68), (65, 309, 627, 317), (309, 64, 318, 627), (339, 316, 69), (339, 337, 316), (337, 66, 316), (313, 336, 64), (313, 335, 336), (335, 73, 336), (311, 628, 310, 66), (62, 307, 628, 311), (307, 61, 312, 628), (312, 629, 309, 65), (61, 306, 629, 312), (306, 60, 313, 629), (337, 311, 66), (337, 308, 311), (308, 62, 311), (304, 630, 265, 42), (59, 289, 630, 304), (289, 58, 305, 630), (305, 631, 264, 41), (58, 288, 631, 305), (288, 57, 303, 631), (266, 304, 42), (266, 302, 304), (302, 59, 304), (303, 293, 40), (303, 301, 293), (301, 53, 293), (292, 301, 57), (292, 282, 301), (282, 53, 301), (290, 632, 289, 59), (56, 284, 632, 290), (284, 55, 291, 632), (291, 633, 288, 58), (55, 283, 633, 291), (283, 54, 292, 633), (302, 290, 59), (302, 300, 290), (300, 56, 290), (287, 282, 54), (287, 298, 282), (298, 53, 282), (285, 634, 284, 56), (52, 278, 634, 285), (278, 51, 286, 634), (286, 635, 283, 55), (51, 277, 635, 286), (277, 50, 287, 635), (300, 285, 56), (300, 299, 285), (299, 52, 285), (281, 298, 50), (281, 296, 298), (296, 53, 298), (279, 636, 278, 52), (49, 273, 636, 279), (273, 48, 280, 636), (280, 637, 277, 51), (48, 272, 637, 280), (272, 47, 281, 637), (299, 279, 52), (299, 297, 279), (297, 49, 279), (276, 296, 47), (276, 294, 296), (294, 53, 296), (274, 638, 273, 49), (46, 268, 638, 274), (268, 45, 275, 638), (275, 639, 272, 48), (45, 267, 639, 275), (267, 44, 276, 639), (297, 274, 49), (297, 295, 274), (295, 46, 274), (271, 294, 44), (271, 293, 294), (293, 53, 294), (269, 640, 268, 46), (42, 265, 640, 269), (265, 41, 270, 640), (270, 641, 267, 45), (41, 264, 641, 270), (264, 40, 271, 641), (295, 269, 46), (295, 266, 269), (266, 42, 269), (262, 642, 223, 22), (39, 247, 642, 262), (247, 38, 263, 642), (263, 643, 222, 21), (38, 246, 643, 263), (246, 37, 261, 643), (224, 262, 22), (224, 260, 262), (260, 39, 262), (261, 251, 20), (261, 259, 251), (259, 33, 251), (250, 259, 37), (250, 240, 259), (240, 33, 259), (248, 644, 247, 39), (36, 242, 644, 248), (242, 35, 249, 644), (249, 645, 246, 38), (35, 241, 645, 249), (241, 34, 250, 645), (260, 248, 39), (260, 258, 248), (258, 36, 248), (245, 240, 34), (245, 256, 240), (256, 33, 240), (243, 646, 242, 36), (32, 236, 646, 243), (236, 31, 244, 646), (244, 647, 241, 35), (31, 235, 647, 244), (235, 30, 245, 647), (258, 243, 36), (258, 257, 243), (257, 32, 243), (239, 256, 30), (239, 254, 256), (254, 33, 256), (237, 648, 236, 32), (29, 231, 648, 237), (231, 28, 238, 648), (238, 649, 235, 31), (28, 230, 649, 238), (230, 27, 239, 649), (257, 237, 32), (257, 255, 237), (255, 29, 237), (234, 254, 27), (234, 252, 254), (252, 33, 254), (232, 650, 231, 29), (26, 226, 650, 232), (226, 25, 233, 650), (233, 651, 230, 28), (25, 225, 651, 233), (225, 24, 234, 651), (255, 232, 29), (255, 253, 232), (253, 26, 232), (229, 252, 24), (229, 251, 252), (251, 33, 252), (227, 652, 226, 26), (22, 223, 652, 227), (223, 21, 228, 652), (228, 653, 225, 25), (21, 222, 653, 228), (222, 20, 229, 653), (253, 227, 26), (253, 224, 227), (224, 22, 227), (220, 654, 181, 2), (19, 205, 654, 220), (205, 18, 221, 654), (221, 655, 180, 1), (18, 204, 655, 221), (204, 17, 219, 655), (182, 220, 2), (182, 218, 220), (218, 19, 220), (219, 209, 0), (219, 217, 209), (217, 13, 209), (208, 217, 17), (208, 198, 217), (198, 13, 217), (206, 656, 205, 19), (16, 200, 656, 206), (200, 15, 207, 656), (207, 657, 204, 18), (15, 199, 657, 207), (199, 14, 208, 657), (218, 206, 19), (218, 216, 206), (216, 16, 206), (203, 198, 14), (203, 214, 198), (214, 13, 198), (201, 658, 200, 16), (12, 194, 658, 201), (194, 11, 202, 658), (202, 659, 199, 15), (11, 193, 659, 202), (193, 10, 203, 659), (216, 201, 16), (216, 215, 201), (215, 12, 201), (197, 214, 10), (197, 212, 214), (212, 13, 214), (195, 660, 194, 12), (9, 189, 660, 195), (189, 8, 196, 660), (196, 661, 193, 11), (8, 188, 661, 196), (188, 7, 197, 661), (215, 195, 12), (215, 213, 195), (213, 9, 195), (192, 212, 7), (192, 210, 212), (210, 13, 212), (190, 662, 189, 9), (6, 184, 662, 190), (184, 5, 191, 662), (191, 663, 188, 8), (5, 183, 663, 191), (183, 4, 192, 663), (213, 190, 9), (213, 211, 190), (211, 6, 190), (187, 210, 4), (187, 209, 210), (209, 13, 210), (185, 664, 184, 6), (2, 181, 664, 185), (181, 1, 186, 664), (186, 665, 183, 5), (1, 180, 665, 186), (180, 0, 187, 665), (211, 185, 6), (211, 182, 185), (182, 2, 185)])
_uv = me_sphere_009.uv_layers.new(name='UVMap')
_uv.uv.foreach_set('vector', [0.8585, 0.738, 0.8708, 0.7586, 0.8432, 0.7586, 0.8572, 0.1901, 0.8538, 0.2065, 0.8263, 0.2065, 0.824, 0.1901, 0.8782, 0.02705, 0.8497, 0.02411, 0.8571, 0.0, 0.8845, 0.006471, 0.8813, 0.2065, 0.8667, 0.2322, 0.8538, 0.2065, 0.8585, 0.738, 0.8432, 0.7586, 0.8297, 0.7356, 0.7253, 0.9717, 0.7237, 0.9988, 0.696, 0.9988, 0.6918, 0.9717, 0.7276, 0.9179, 0.7268, 0.9445, 0.6875, 0.9445, 0.6941, 0.9179, 0.8263, 0.2065, 0.8392, 0.2322, 0.8132, 0.2293, 0.8585, 0.738, 0.8297, 0.7356, 0.8439, 0.7126, 0.3678, 0.8065, 0.3963, 0.8125, 0.3911, 0.8388, 0.3616, 0.8382, 0.3175, 0.7976, 0.3394, 0.8004, 0.3321, 0.8376, 0.3112, 0.8294, 0.8001, 0.2521, 0.8261, 0.255, 0.8144, 0.2749, 0.8585, 0.738, 0.8439, 0.7126, 0.8715, 0.7126, 0.3678, 0.8588, 0.3963, 0.8559, 0.4015, 0.8729, 0.3741, 0.8794, 0.8544, 0.6719, 0.8519, 0.6566, 0.8909, 0.6566, 0.8877, 0.6719, 0.8288, 0.2978, 0.8404, 0.2778, 0.8563, 0.2978, 0.8585, 0.738, 0.8715, 0.7126, 0.885, 0.7356, 0.8413, 0.9722, 0.8423, 1.0, 0.8146, 1.0, 0.8078, 0.9722, 0.8387, 0.9189, 0.8403, 0.9443, 0.801, 0.9443, 0.8052, 0.9189, 0.8838, 0.2978, 0.8679, 0.2778, 0.8969, 0.2749, 0.9101, 0.2521, 0.8811, 0.255, 0.8957, 0.2293, 0.8585, 0.738, 0.885, 0.7356, 0.8708, 0.7586, 0.8278, 0.08823, 0.8058, 0.09104, 0.8006, 0.06474, 0.8215, 0.05648, 0.8782, 0.07938, 0.8497, 0.08542, 0.8424, 0.04822, 0.8719, 0.04763, 0.744, 0.2621, 0.7568, 0.2828, 0.7276, 0.2828, 0.7309, 0.3423, 0.7276, 0.3607, 0.6986, 0.3607, 0.6958, 0.3423, 0.3719, 0.6619, 0.3415, 0.6586, 0.3506, 0.632, 0.3796, 0.6392, 0.7567, 0.3607, 0.7417, 0.3878, 0.7276, 0.3607, 0.744, 0.2621, 0.7276, 0.2828, 0.7136, 0.259, 0.9536, 0.6852, 0.9544, 0.6566, 0.9836, 0.6566, 0.9889, 0.6852, 0.9536, 0.7422, 0.9528, 0.7138, 0.9942, 0.7138, 0.9889, 0.7422, 0.6986, 0.3607, 0.7126, 0.3878, 0.685, 0.3842, 0.744, 0.2621, 0.7136, 0.259, 0.7289, 0.2352, 0.6112, 0.07767, 0.5923, 0.05375, 0.6155, 0.03676, 0.6392, 0.05717, 0.6457, 0.1173, 0.6301, 0.1016, 0.663, 0.07757, 0.6738, 0.09682, 0.569, 0.07073, 0.5695, 0.04414, 0.5923, 0.05375, 0.744, 0.2621, 0.7289, 0.2352, 0.7581, 0.2352, 0.6485, 0.03498, 0.6231, 0.01838, 0.6308, 0.0, 0.6577, 0.01279, 0.7405, 0.191, 0.738, 0.1737, 0.7793, 0.1737, 0.7757, 0.191, 0.7026, 0.4547, 0.7146, 0.4348, 0.7317, 0.4547, 0.744, 0.2621, 0.7581, 0.2352, 0.772, 0.259, 0.3322, 0.9155, 0.3327, 0.8858, 0.3619, 0.8858, 0.3674, 0.9155, 0.3329, 0.9719, 0.3316, 0.9452, 0.373, 0.9452, 0.3681, 0.9719, 0.7608, 0.4547, 0.7437, 0.4348, 0.7743, 0.4312, 0.7878, 0.4077, 0.7572, 0.4113, 0.7723, 0.3842, 0.744, 0.2621, 0.772, 0.259, 0.7568, 0.2828, 0.3191, 0.7264, 0.2967, 0.7286, 0.2903, 0.701, 0.3114, 0.6931, 0.3719, 0.7179, 0.3415, 0.7242, 0.3324, 0.6853, 0.3641, 0.6846, 0.2192, 0.04518, 0.1998, 0.02259, 0.2375, 0.02259, 0.664, 0.5855, 0.6374, 0.5834, 0.6374, 0.5466, 0.664, 0.5411, 0.4001, 0.03669, 0.3615, 0.02679, 0.3719, 0.0, 0.4091, 0.01383, 0.6374, 0.6202, 0.6031, 0.6008, 0.6374, 0.5834, 0.2192, 0.04518, 0.2375, 0.02259, 0.2572, 0.05064, 0.7449, 0.6197, 0.7462, 0.6509, 0.7087, 0.6509, 0.6997, 0.6197, 0.7415, 0.5489, 0.7437, 0.5884, 0.6906, 0.5884, 0.6963, 0.5489, 0.6374, 0.5466, 0.6031, 0.564, 0.6092, 0.528, 0.2192, 0.04518, 0.2572, 0.05064, 0.2391, 0.07868, 0.6252, 0.4189, 0.6332, 0.4557, 0.5948, 0.4578, 0.579, 0.4214, 0.6111, 0.354, 0.6173, 0.3821, 0.5631, 0.385, 0.5648, 0.3566, 0.6715, 0.4536, 0.6574, 0.4786, 0.6332, 0.4557, 0.2192, 0.04518, 0.2391, 0.07868, 0.2014, 0.07868, 0.0409, 0.04699, 0.07113, 0.02082, 0.07868, 0.04164, 0.04867, 0.07413, 0.2222, 0.137, 0.2231, 0.1618, 0.1694, 0.1611, 0.1766, 0.137, 0.9118, 0.1211, 0.9401, 0.1169, 0.9401, 0.1455, 0.2192, 0.04518, 0.2014, 0.07868, 0.1817, 0.05064, 0.08957, 0.09348, 0.1114, 0.05933, 0.1442, 0.07701, 0.1291, 0.1148, 0.05312, 0.1519, 0.06769, 0.1276, 0.114, 0.1526, 0.09267, 0.1732, 0.07868, 0.04164, 0.1114, 0.02642, 0.1114, 0.05933, 0.581, 0.6566, 0.5749, 0.619, 0.6092, 0.6384, 0.2192, 0.04518, 0.1817, 0.05064, 0.1998, 0.02259, 0.332, 0.1064, 0.3025, 0.1075, 0.2951, 0.0709, 0.3231, 0.06224, 0.4001, 0.1038, 0.3615, 0.1054, 0.3511, 0.05357, 0.3912, 0.05956, 0.7426, 0.6932, 0.7297, 0.6749, 0.758, 0.6749, 0.05771, 0.7147, 0.05497, 0.7335, 0.02664, 0.7335, 0.02351, 0.7147, 0.03291, 0.5891, 0.008901, 0.6064, 0.0, 0.5855, 0.02531, 0.5713, 0.0833, 0.7335, 0.0687, 0.7591, 0.05497, 0.7335, 0.7426, 0.6932, 0.758, 0.6749, 0.7718, 0.6968, 0.1858, 0.9706, 0.1872, 0.9961, 0.1589, 0.9961, 0.1516, 0.9706, 0.1832, 0.9161, 0.1843, 0.945, 0.1442, 0.945, 0.1489, 0.9161, 0.02664, 0.7335, 0.04037, 0.7591, 0.01332, 0.755, 0.7426, 0.6932, 0.7718, 0.6968, 0.7572, 0.7188, 0.9286, 0.3923, 0.9259, 0.3635, 0.9545, 0.3635, 0.9631, 0.3923, 0.9332, 0.4421, 0.9314, 0.4211, 0.9717, 0.4211, 0.9677, 0.4421, 0.8974, 0.3635, 0.9097, 0.3437, 0.9259, 0.3635, 0.7426, 0.6932, 0.7572, 0.7188, 0.7288, 0.7188, 0.652, 0.682, 0.6824, 0.6865, 0.6772, 0.7013, 0.6458, 0.6999, 0.7454, 0.7623, 0.7473, 0.7803, 0.7071, 0.7803, 0.7111, 0.7623, 0.03002, 0.8197, 0.04206, 0.8022, 0.05835, 0.8197, 0.7426, 0.6932, 0.7288, 0.7188, 0.7151, 0.6968, 0.652, 0.7326, 0.6824, 0.7284, 0.6875, 0.7555, 0.6583, 0.7653, 0.5978, 0.7399, 0.6217, 0.7367, 0.629, 0.775, 0.604, 0.7725, 0.08669, 0.8197, 0.07039, 0.8022, 0.1, 0.7981, 0.1133, 0.7766, 0.08371, 0.7807, 0.09831, 0.755, 0.1121, 0.569, 0.1121, 0.5921, 0.08765, 0.5778, 0.03961, 0.6645, 0.02686, 0.6816, 0.002436, 0.6672, 0.01012, 0.6472, 0.07, 0.6242, 0.05235, 0.6475, 0.0178, 0.6272, 0.04051, 0.6069, 0.3642, 0.3808, 0.3445, 0.3523, 0.3813, 0.3523, 0.3686, 0.1815, 0.3669, 0.2012, 0.3298, 0.2012, 0.3239, 0.1815, 0.2503, 0.4559, 0.2135, 0.4589, 0.2094, 0.4292, 0.2468, 0.4306, 0.4039, 0.2012, 0.3837, 0.2348, 0.3669, 0.2012, 0.3642, 0.3808, 0.3813, 0.3523, 0.4009, 0.3831, 0.1803, 0.3718, 0.1471, 0.3654, 0.15, 0.3293, 0.1838, 0.3283, 0.2503, 0.387, 0.2135, 0.3782, 0.2176, 0.3272, 0.2538, 0.3435, 0.3298, 0.2012, 0.3466, 0.2348, 0.3101, 0.2319, 0.3642, 0.3808, 0.4009, 0.3831, 0.3837, 0.4139, 0.8394, 0.3588, 0.8393, 0.3239, 0.8758, 0.3239, 0.8834, 0.3588, 0.8397, 0.4264, 0.8394, 0.3938, 0.891, 0.3938, 0.8837, 0.4264, 0.2903, 0.2626, 0.3269, 0.2655, 0.3076, 0.2932, 0.3642, 0.3808, 0.3837, 0.4139, 0.3469, 0.4139, 0.2473, 0.1945, 0.2846, 0.195, 0.2788, 0.2178, 0.2404, 0.222, 0.3666, 0.4656, 0.3668, 0.484, 0.3147, 0.484, 0.3221, 0.4656, 0.3249, 0.3239, 0.3442, 0.2961, 0.3619, 0.3239, 0.3642, 0.3808, 0.3469, 0.4139, 0.3273, 0.3831, 0.2473, 0.265, 0.2846, 0.2534, 0.2903, 0.289, 0.2543, 0.308, 0.18, 0.2841, 0.2101, 0.2766, 0.2183, 0.327, 0.187, 0.3271, 0.399, 0.3239, 0.3812, 0.2961, 0.4187, 0.2932, 0.4385, 0.2626, 0.401, 0.2655, 0.4212, 0.2319, 0.3642, 0.3808, 0.3273, 0.3831, 0.3445, 0.3523, 0.848, 0.6119, 0.8478, 0.6446, 0.8113, 0.6446, 0.804, 0.6119, 0.8483, 0.5443, 0.8483, 0.5793, 0.7967, 0.5793, 0.8043, 0.5443, 0.4934, 0.6921, 0.4808, 0.6714, 0.51, 0.6714, 0.7439, 0.01835, 0.7403, 0.03671, 0.7113, 0.03671, 0.7089, 0.01835, 0.2254, 0.6642, 0.1951, 0.6612, 0.2044, 0.6358, 0.2334, 0.6425, 0.7694, 0.03671, 0.7543, 0.06376, 0.7403, 0.03671, 0.4934, 0.6921, 0.51, 0.6714, 0.5238, 0.6952, 0.9514, 0.2592, 0.9512, 0.2877, 0.9219, 0.2877, 0.916, 0.2592, 0.951, 0.2022, 0.9515, 0.2306, 0.9101, 0.2306, 0.9157, 0.2022, 0.7113, 0.03671, 0.7253, 0.06376, 0.698, 0.06018, 0.4934, 0.6921, 0.5238, 0.6952, 0.5085, 0.719, 0.6116, 0.2503, 0.5929, 0.2262, 0.6164, 0.2094, 0.64, 0.23, 0.645, 0.2908, 0.6303, 0.2744, 0.6636, 0.2506, 0.6734, 0.2704, 0.5693, 0.2431, 0.5694, 0.2169, 0.5929, 0.2262, 0.4934, 0.6921, 0.5085, 0.719, 0.4793, 0.719, 0.6484, 0.2085, 0.6234, 0.1916, 0.6304, 0.1737, 0.6568, 0.187, 0.4972, 0.7631, 0.5, 0.7804, 0.4588, 0.7804, 0.4621, 0.7631, 0.7159, 0.1306, 0.7276, 0.1107, 0.7449, 0.1306, 0.4934, 0.6921, 0.4793, 0.719, 0.4655, 0.6952, 0.9528, 0.08301, 0.9525, 0.1127, 0.9232, 0.1127, 0.9175, 0.08301, 0.9528, 0.02664, 0.9532, 0.05329, 0.9118, 0.05329, 0.9174, 0.02664, 0.7739, 0.1306, 0.7566, 0.1107, 0.7873, 0.1071, 0.8006, 0.08366, 0.7699, 0.08723, 0.785, 0.06018, 0.4934, 0.6921, 0.4655, 0.6952, 0.4808, 0.6714, 0.1729, 0.7288, 0.1508, 0.7319, 0.1442, 0.7043, 0.165, 0.6954, 0.2254, 0.7192, 0.1951, 0.7257, 0.1857, 0.6866, 0.2174, 0.6859, 0.3568, 0.5872, 0.3768, 0.6096, 0.3428, 0.6096, 0.2282, 0.5174, 0.2243, 0.539, 0.1903, 0.5338, 0.1872, 0.5112, 0.03879, 0.3355, 0.01078, 0.3137, 0.02157, 0.285, 0.04799, 0.311, 0.2583, 0.5441, 0.2347, 0.5716, 0.2243, 0.539, 0.1284, 0.3591, 0.1014, 0.3481, 0.1284, 0.3281, 0.04374, 0.2353, 0.02777, 0.2137, 0.05475, 0.1938, 0.07631, 0.2112, 0.08056, 0.287, 0.05972, 0.2569, 0.09788, 0.2287, 0.1131, 0.2629, 0.1903, 0.5338, 0.2007, 0.5665, 0.1673, 0.5568, 0.3568, 0.5872, 0.3236, 0.5831, 0.3384, 0.5566, 0.1883, 0.7969, 0.1835, 0.7649, 0.2181, 0.7649, 0.2301, 0.7969, 0.1972, 0.8581, 0.1931, 0.829, 0.242, 0.829, 0.2389, 0.8581, 0.1442, 0.5797, 0.1776, 0.5894, 0.1551, 0.6078, 0.3568, 0.5872, 0.3384, 0.5566, 0.3724, 0.5566, 0.4735, 0.3701, 0.4999, 0.3471, 0.5066, 0.3704, 0.4816, 0.3981, 0.3548, 0.505, 0.3558, 0.484, 0.4039, 0.484, 0.3959, 0.505, 0.4933, 0.3239, 0.5282, 0.3315, 0.4999, 0.3471, 0.3568, 0.5872, 0.3724, 0.5566, 0.3916, 0.5831, 0.5156, 0.4201, 0.5348, 0.3886, 0.5631, 0.4068, 0.5497, 0.442, 0.4834, 0.4714, 0.4964, 0.4516, 0.5364, 0.4773, 0.5175, 0.4934, 0.5066, 0.3704, 0.5348, 0.3547, 0.5348, 0.3886, 0.2801, 0.6002, 0.2456, 0.5996, 0.2692, 0.5721, 0.3568, 0.5872, 0.3916, 0.5831, 0.3768, 0.6096, 0.6135, 0.8682, 0.6094, 0.8973, 0.5748, 0.8973, 0.5718, 0.8682, 0.6224, 0.8071, 0.6176, 0.8392, 0.5687, 0.8392, 0.5806, 0.8071, 0.4902, 0.8571, 0.5032, 0.8755, 0.4773, 0.8755, 0.8507, 0.8778, 0.8526, 0.8621, 0.8786, 0.8621, 0.882, 0.8778, 0.0767, 0.9058, 0.04995, 0.9097, 0.04657, 0.8902, 0.07382, 0.8891, 0.8266, 0.8621, 0.8406, 0.8385, 0.8526, 0.8621, 0.4902, 0.8571, 0.4773, 0.8755, 0.4639, 0.8545, 0.02617, 0.852, 0.002393, 0.8491, 0.004786, 0.8242, 0.02906, 0.8219, 0.0767, 0.859, 0.04995, 0.855, 0.05334, 0.8197, 0.07959, 0.8289, 0.8786, 0.8621, 0.8666, 0.8385, 0.8918, 0.8414, 0.4902, 0.8571, 0.4639, 0.8545, 0.4765, 0.8336, 0.4728, 0.9195, 0.4715, 0.8939, 0.4973, 0.8939, 0.504, 0.9195, 0.4754, 0.9664, 0.4741, 0.9452, 0.5106, 0.9452, 0.5065, 0.9664, 0.905, 0.8207, 0.8798, 0.8178, 0.8922, 0.8, 0.4902, 0.8571, 0.4765, 0.8336, 0.5024, 0.8336, 0.7622, 0.8029, 0.7893, 0.8048, 0.7848, 0.8195, 0.7567, 0.8205, 0.4877, 0.7952, 0.4867, 0.7804, 0.5233, 0.7804, 0.519, 0.7952, 0.8794, 0.7792, 0.867, 0.797, 0.8534, 0.7792, 0.4902, 0.8571, 0.5024, 0.8336, 0.5158, 0.8545, 0.7622, 0.8503, 0.7893, 0.8441, 0.7939, 0.8688, 0.7677, 0.8801, 0.7136, 0.8608, 0.7351, 0.8565, 0.7415, 0.8913, 0.719, 0.8905, 0.8274, 0.7792, 0.841, 0.797, 0.8142, 0.8, 0.801, 0.8207, 0.8278, 0.8178, 0.8138, 0.8414, 0.4902, 0.8571, 0.5158, 0.8545, 0.5032, 0.8755, 0.9402, 0.9691, 0.939, 0.9903, 0.9132, 0.9903, 0.9091, 0.9691, 0.9428, 0.9223, 0.9415, 0.948, 0.905, 0.948, 0.9116, 0.9223, 0.5059, 0.2239, 0.486, 0.2028, 0.5187, 0.2028, 0.519, 0.5375, 0.5156, 0.5586, 0.4829, 0.5537, 0.4795, 0.5316, 0.4825, 0.1363, 0.4561, 0.1147, 0.466, 0.08546, 0.491, 0.1113, 0.5484, 0.5635, 0.5255, 0.5899, 0.5156, 0.5586, 0.569, 0.1621, 0.5425, 0.1497, 0.569, 0.1311, 0.4892, 0.03888, 0.4749, 0.01858, 0.5014, 0.0, 0.5212, 0.01645, 0.523, 0.08891, 0.5035, 0.05918, 0.541, 0.03291, 0.555, 0.06648, 0.4829, 0.5537, 0.4927, 0.585, 0.4603, 0.5755, 0.5059, 0.2239, 0.5376, 0.2281, 0.5239, 0.2534, 0.9422, 0.5398, 0.937, 0.5094, 0.9706, 0.5094, 0.9827, 0.5398, 0.9519, 0.5985, 0.9474, 0.5703, 0.9949, 0.5703, 0.9925, 0.5985, 0.4376, 0.5973, 0.4701, 0.6068, 0.4478, 0.624, 0.5059, 0.2239, 0.5239, 0.2534, 0.4912, 0.2534, 0.03363, 0.4235, 0.05859, 0.4011, 0.06472, 0.4247, 0.04103, 0.4519, 0.5078, 0.3034, 0.5065, 0.3239, 0.4602, 0.3239, 0.4683, 0.3034, 0.05246, 0.3776, 0.08617, 0.3844, 0.05859, 0.4011, 0.5059, 0.2239, 0.4912, 0.2534, 0.4722, 0.2281, 0.07432, 0.4725, 0.0923, 0.4417, 0.1199, 0.4588, 0.1076, 0.4931, 0.04471, 0.5217, 0.05635, 0.5033, 0.09535, 0.5274, 0.078, 0.5422, 0.06472, 0.4247, 0.0923, 0.408, 0.0923, 0.4417, 0.5687, 0.6169, 0.5356, 0.6166, 0.5585, 0.5902, 0.5059, 0.2239, 0.4722, 0.2281, 0.486, 0.2028, 0.957, 0.8075, 0.9615, 0.7792, 0.9951, 0.7792, 0.9976, 0.8075, 0.9473, 0.8662, 0.9525, 0.8358, 1.0, 0.8358, 0.9878, 0.8662, 0.9421, 0.8966, 0.9473, 0.8662, 0.9878, 0.8662, 0.9757, 0.8966, 0.9085, 0.8966, 0.9067, 0.8662, 0.9473, 0.8662, 0.9421, 0.8966, 0.9067, 0.8662, 0.905, 0.8358, 0.9525, 0.8358, 0.9473, 0.8662, 0.9525, 0.8358, 0.957, 0.8075, 0.9976, 0.8075, 1.0, 0.8358, 0.905, 0.8358, 0.9165, 0.8075, 0.957, 0.8075, 0.9525, 0.8358, 0.9165, 0.8075, 0.9279, 0.7792, 0.9615, 0.7792, 0.957, 0.8075, 0.486, 0.2028, 0.4523, 0.2069, 0.466, 0.1816, 0.486, 0.2028, 0.4722, 0.2281, 0.4523, 0.2069, 0.4722, 0.2281, 0.4385, 0.2322, 0.4523, 0.2069, 0.5585, 0.5902, 0.5255, 0.5899, 0.5484, 0.5635, 0.5585, 0.5902, 0.5356, 0.6166, 0.5255, 0.5899, 0.5356, 0.6166, 0.5025, 0.6163, 0.5255, 0.5899, 0.0923, 0.4417, 0.1199, 0.425, 0.1199, 0.4588, 0.0923, 0.4417, 0.0923, 0.408, 0.1199, 0.425, 0.0923, 0.408, 0.1199, 0.3913, 0.1199, 0.425, 0.03308, 0.54, 0.04471, 0.5217, 0.078, 0.5422, 0.06066, 0.557, 0.0055, 0.523, 0.01142, 0.5011, 0.04471, 0.5217, 0.03308, 0.54, 0.01142, 0.5011, 0.01735, 0.4792, 0.05635, 0.5033, 0.04471, 0.5217, 0.05635, 0.5033, 0.07432, 0.4725, 0.1076, 0.4931, 0.09535, 0.5274, 0.01735, 0.4792, 0.04103, 0.4519, 0.07432, 0.4725, 0.05635, 0.5033, 0.04103, 0.4519, 0.06472, 0.4247, 0.0923, 0.4417, 0.07432, 0.4725, 0.4722, 0.2281, 0.4575, 0.2575, 0.4385, 0.2322, 0.4722, 0.2281, 0.4912, 0.2534, 0.4575, 0.2575, 0.4912, 0.2534, 0.4764, 0.2828, 0.4575, 0.2575, 0.05859, 0.4011, 0.0923, 0.408, 0.06472, 0.4247, 0.05859, 0.4011, 0.08617, 0.3844, 0.0923, 0.408, 0.08617, 0.3844, 0.1199, 0.3913, 0.0923, 0.408, 0.5091, 0.2828, 0.5078, 0.3034, 0.4683, 0.3034, 0.4764, 0.2828, 0.5418, 0.2828, 0.5473, 0.3034, 0.5078, 0.3034, 0.5091, 0.2828, 0.5473, 0.3034, 0.5528, 0.3239, 0.5065, 0.3239, 0.5078, 0.3034, 0.008673, 0.4459, 0.03363, 0.4235, 0.04103, 0.4519, 0.01735, 0.4792, 0.0, 0.4126, 0.02623, 0.3951, 0.03363, 0.4235, 0.008673, 0.4459, 0.02623, 0.3951, 0.05246, 0.3776, 0.05859, 0.4011, 0.03363, 0.4235, 0.4912, 0.2534, 0.5091, 0.2828, 0.4764, 0.2828, 0.4912, 0.2534, 0.5239, 0.2534, 0.5091, 0.2828, 0.5239, 0.2534, 0.5418, 0.2828, 0.5091, 0.2828, 0.4478, 0.624, 0.4802, 0.6335, 0.4579, 0.6507, 0.4478, 0.624, 0.4701, 0.6068, 0.4802, 0.6335, 0.4701, 0.6068, 0.5025, 0.6163, 0.4802, 0.6335, 0.9564, 0.6268, 0.9519, 0.5985, 0.9925, 0.5985, 0.99, 0.6268, 0.9228, 0.6268, 0.9114, 0.5985, 0.9519, 0.5985, 0.9564, 0.6268, 0.9114, 0.5985, 0.8999, 0.5703, 0.9474, 0.5703, 0.9519, 0.5985, 0.9474, 0.5703, 0.9422, 0.5398, 0.9827, 0.5398, 0.9949, 0.5703, 0.8999, 0.5703, 0.9017, 0.5398, 0.9422, 0.5398, 0.9474, 0.5703, 0.9017, 0.5398, 0.9034, 0.5094, 0.937, 0.5094, 0.9422, 0.5398, 0.5239, 0.2534, 0.5556, 0.2575, 0.5418, 0.2828, 0.5239, 0.2534, 0.5376, 0.2281, 0.5556, 0.2575, 0.5376, 0.2281, 0.5693, 0.2322, 0.5556, 0.2575, 0.4603, 0.5755, 0.4701, 0.6068, 0.4376, 0.5973, 0.4603, 0.5755, 0.4927, 0.585, 0.4701, 0.6068, 0.4927, 0.585, 0.5025, 0.6163, 0.4701, 0.6068, 0.5425, 0.1186, 0.523, 0.08891, 0.555, 0.06648, 0.569, 0.1001, 0.516, 0.1372, 0.491, 0.1113, 0.523, 0.08891, 0.5425, 0.1186, 0.491, 0.1113, 0.466, 0.08546, 0.5035, 0.05918, 0.523, 0.08891, 0.5035, 0.05918, 0.4892, 0.03888, 0.5212, 0.01645, 0.541, 0.03291, 0.466, 0.08546, 0.4572, 0.06131, 0.4892, 0.03888, 0.5035, 0.05918, 0.4572, 0.06131, 0.4484, 0.03716, 0.4749, 0.01858, 0.4892, 0.03888, 0.569, 0.1311, 0.5425, 0.1186, 0.569, 0.1001, 0.569, 0.1311, 0.5425, 0.1497, 0.5425, 0.1186, 0.5425, 0.1497, 0.516, 0.1372, 0.5425, 0.1186, 0.5156, 0.5586, 0.4927, 0.585, 0.4829, 0.5537, 0.5156, 0.5586, 0.5255, 0.5899, 0.4927, 0.585, 0.5255, 0.5899, 0.5025, 0.6163, 0.4927, 0.585, 0.509, 0.1579, 0.4825, 0.1363, 0.491, 0.1113, 0.516, 0.1372, 0.502, 0.1786, 0.4741, 0.1612, 0.4825, 0.1363, 0.509, 0.1579, 0.4741, 0.1612, 0.4462, 0.1439, 0.4561, 0.1147, 0.4825, 0.1363, 0.5224, 0.5163, 0.519, 0.5375, 0.4795, 0.5316, 0.476, 0.5094, 0.5687, 0.5232, 0.5585, 0.5434, 0.519, 0.5375, 0.5224, 0.5163, 0.5585, 0.5434, 0.5484, 0.5635, 0.5156, 0.5586, 0.519, 0.5375, 0.5187, 0.2028, 0.4987, 0.1816, 0.5314, 0.1816, 0.5187, 0.2028, 0.486, 0.2028, 0.4987, 0.1816, 0.486, 0.2028, 0.466, 0.1816, 0.4987, 0.1816, 0.9441, 0.8966, 0.9428, 0.9223, 0.9116, 0.9223, 0.9183, 0.8966, 0.9699, 0.8966, 0.9739, 0.9223, 0.9428, 0.9223, 0.9441, 0.8966, 0.9739, 0.9223, 0.978, 0.948, 0.9415, 0.948, 0.9428, 0.9223, 0.9415, 0.948, 0.9402, 0.9691, 0.9091, 0.9691, 0.905, 0.948, 0.978, 0.948, 0.9714, 0.9691, 0.9402, 0.9691, 0.9415, 0.948, 0.9714, 0.9691, 0.9648, 0.9903, 0.939, 0.9903, 0.9402, 0.9691, 0.5032, 0.8755, 0.5288, 0.8729, 0.5162, 0.8939, 0.5032, 0.8755, 0.5158, 0.8545, 0.5288, 0.8729, 0.5158, 0.8545, 0.5414, 0.852, 0.5288, 0.8729, 0.8138, 0.8414, 0.8406, 0.8385, 0.8266, 0.8621, 0.8138, 0.8414, 0.8278, 0.8178, 0.8406, 0.8385, 0.8278, 0.8178, 0.8546, 0.8148, 0.8406, 0.8385, 0.8142, 0.8, 0.8278, 0.8178, 0.801, 0.8207, 0.8142, 0.8, 0.841, 0.797, 0.8278, 0.8178, 0.841, 0.797, 0.8546, 0.8148, 0.8278, 0.8178, 0.6921, 0.865, 0.7136, 0.8608, 0.719, 0.8905, 0.6966, 0.8897, 0.6875, 0.8404, 0.7081, 0.831, 0.7136, 0.8608, 0.6921, 0.865, 0.7081, 0.831, 0.7287, 0.8216, 0.7351, 0.8565, 0.7136, 0.8608, 0.7351, 0.8565, 0.7622, 0.8503, 0.7677, 0.8801, 0.7415, 0.8913, 0.7287, 0.8216, 0.7567, 0.8205, 0.7622, 0.8503, 0.7351, 0.8565, 0.7567, 0.8205, 0.7848, 0.8195, 0.7893, 0.8441, 0.7622, 0.8503, 0.5158, 0.8545, 0.528, 0.831, 0.5414, 0.852, 0.5158, 0.8545, 0.5024, 0.8336, 0.528, 0.831, 0.5024, 0.8336, 0.5147, 0.8101, 0.528, 0.831, 0.8534, 0.7792, 0.841, 0.797, 0.8274, 0.7792, 0.8534, 0.7792, 0.867, 0.797, 0.841, 0.797, 0.867, 0.797, 0.8546, 0.8148, 0.841, 0.797, 0.4887, 0.8101, 0.4877, 0.7952, 0.519, 0.7952, 0.5147, 0.8101, 0.4628, 0.8101, 0.4564, 0.7952, 0.4877, 0.7952, 0.4887, 0.8101, 0.4564, 0.7952, 0.45, 0.7804, 0.4867, 0.7804, 0.4877, 0.7952, 0.7351, 0.8009, 0.7622, 0.8029, 0.7567, 0.8205, 0.7287, 0.8216, 0.7415, 0.7803, 0.7677, 0.7852, 0.7622, 0.8029, 0.7351, 0.8009, 0.7677, 0.7852, 0.7939, 0.7902, 0.7893, 0.8048, 0.7622, 0.8029, 0.5024, 0.8336, 0.4887, 0.8101, 0.5147, 0.8101, 0.5024, 0.8336, 0.4765, 0.8336, 0.4887, 0.8101, 0.4765, 0.8336, 0.4628, 0.8101, 0.4887, 0.8101, 0.8922, 0.8, 0.867, 0.797, 0.8794, 0.7792, 0.8922, 0.8, 0.8798, 0.8178, 0.867, 0.797, 0.8798, 0.8178, 0.8546, 0.8148, 0.867, 0.797, 0.4766, 0.9876, 0.4754, 0.9664, 0.5065, 0.9664, 0.5024, 0.9876, 0.4508, 0.9876, 0.4442, 0.9664, 0.4754, 0.9664, 0.4766, 0.9876, 0.4442, 0.9664, 0.4376, 0.9452, 0.4741, 0.9452, 0.4754, 0.9664, 0.4741, 0.9452, 0.4728, 0.9195, 0.504, 0.9195, 0.5106, 0.9452, 0.4376, 0.9452, 0.4417, 0.9195, 0.4728, 0.9195, 0.4741, 0.9452, 0.4417, 0.9195, 0.4457, 0.8939, 0.4715, 0.8939, 0.4728, 0.9195, 0.4765, 0.8336, 0.4502, 0.831, 0.4628, 0.8101, 0.4765, 0.8336, 0.4639, 0.8545, 0.4502, 0.831, 0.4639, 0.8545, 0.4376, 0.852, 0.4502, 0.831, 0.8918, 0.8414, 0.8798, 0.8178, 0.905, 0.8207, 0.8918, 0.8414, 0.8666, 0.8385, 0.8798, 0.8178, 0.8666, 0.8385, 0.8546, 0.8148, 0.8798, 0.8178, 0.1035, 0.863, 0.0767, 0.859, 0.07959, 0.8289, 0.1059, 0.8381, 0.1011, 0.8879, 0.07382, 0.8891, 0.0767, 0.859, 0.1035, 0.863, 0.07382, 0.8891, 0.04657, 0.8902, 0.04995, 0.855, 0.0767, 0.859, 0.04995, 0.855, 0.02617, 0.852, 0.02906, 0.8219, 0.05334, 0.8197, 0.04657, 0.8902, 0.02328, 0.8821, 0.02617, 0.852, 0.04995, 0.855, 0.02328, 0.8821, 0.0, 0.8741, 0.002393, 0.8491, 0.02617, 0.852, 0.4639, 0.8545, 0.451, 0.8729, 0.4376, 0.852, 0.4639, 0.8545, 0.4773, 0.8755, 0.451, 0.8729, 0.4773, 0.8755, 0.4644, 0.8939, 0.451, 0.8729, 0.8526, 0.8621, 0.8666, 0.8385, 0.8786, 0.8621, 0.8526, 0.8621, 0.8406, 0.8385, 0.8666, 0.8385, 0.8406, 0.8385, 0.8546, 0.8148, 0.8666, 0.8385, 0.1035, 0.9018, 0.0767, 0.9058, 0.07382, 0.8891, 0.1011, 0.8879, 0.1059, 0.9156, 0.07959, 0.9224, 0.0767, 0.9058, 0.1035, 0.9018, 0.07959, 0.9224, 0.05334, 0.9293, 0.04995, 0.9097, 0.0767, 0.9058, 0.8487, 0.8935, 0.8507, 0.8778, 0.882, 0.8778, 0.8855, 0.8935, 0.8119, 0.8935, 0.8193, 0.8778, 0.8507, 0.8778, 0.8487, 0.8935, 0.8193, 0.8778, 0.8266, 0.8621, 0.8526, 0.8621, 0.8507, 0.8778, 0.4773, 0.8755, 0.4903, 0.8939, 0.4644, 0.8939, 0.4773, 0.8755, 0.5032, 0.8755, 0.4903, 0.8939, 0.5032, 0.8755, 0.5162, 0.8939, 0.4903, 0.8939, 0.6272, 0.775, 0.6224, 0.8071, 0.5806, 0.8071, 0.5926, 0.775, 0.6617, 0.775, 0.6641, 0.8071, 0.6224, 0.8071, 0.6272, 0.775, 0.6641, 0.8071, 0.6665, 0.8392, 0.6176, 0.8392, 0.6224, 0.8071, 0.6176, 0.8392, 0.6135, 0.8682, 0.5718, 0.8682, 0.5687, 0.8392, 0.6665, 0.8392, 0.6552, 0.8682, 0.6135, 0.8682, 0.6176, 0.8392, 0.6552, 0.8682, 0.644, 0.8973, 0.6094, 0.8973, 0.6135, 0.8682, 0.3768, 0.6096, 0.4116, 0.6055, 0.3968, 0.632, 0.3768, 0.6096, 0.3916, 0.5831, 0.4116, 0.6055, 0.3916, 0.5831, 0.4264, 0.579, 0.4116, 0.6055, 0.2692, 0.5721, 0.2347, 0.5716, 0.2583, 0.5441, 0.2692, 0.5721, 0.2456, 0.5996, 0.2347, 0.5716, 0.2456, 0.5996, 0.211, 0.5991, 0.2347, 0.5716, 0.5348, 0.3886, 0.5631, 0.3729, 0.5631, 0.4068, 0.5348, 0.3886, 0.5348, 0.3547, 0.5631, 0.3729, 0.5348, 0.3547, 0.5631, 0.339, 0.5631, 0.3729, 0.4704, 0.4912, 0.4834, 0.4714, 0.5175, 0.4934, 0.4986, 0.5094, 0.4421, 0.473, 0.4493, 0.4494, 0.4834, 0.4714, 0.4704, 0.4912, 0.4493, 0.4494, 0.4565, 0.4258, 0.4964, 0.4516, 0.4834, 0.4714, 0.4964, 0.4516, 0.5156, 0.4201, 0.5497, 0.442, 0.5364, 0.4773, 0.4565, 0.4258, 0.4816, 0.3981, 0.5156, 0.4201, 0.4964, 0.4516, 0.4816, 0.3981, 0.5066, 0.3704, 0.5348, 0.3886, 0.5156, 0.4201, 0.3916, 0.5831, 0.4072, 0.5525, 0.4264, 0.579, 0.3916, 0.5831, 0.3724, 0.5566, 0.4072, 0.5525, 0.3724, 0.5566, 0.3879, 0.5259, 0.4072, 0.5525, 0.4999, 0.3471, 0.5348, 0.3547, 0.5066, 0.3704, 0.4999, 0.3471, 0.5282, 0.3315, 0.5348, 0.3547, 0.5282, 0.3315, 0.5631, 0.339, 0.5348, 0.3547, 0.3539, 0.5259, 0.3548, 0.505, 0.3959, 0.505, 0.3879, 0.5259, 0.3199, 0.5259, 0.3138, 0.505, 0.3548, 0.505, 0.3539, 0.5259, 0.3138, 0.505, 0.3077, 0.484, 0.3558, 0.484, 0.3548, 0.505, 0.4471, 0.393, 0.4735, 0.3701, 0.4816, 0.3981, 0.4565, 0.4258, 0.4376, 0.3602, 0.4655, 0.342, 0.4735, 0.3701, 0.4471, 0.393, 0.4655, 0.342, 0.4933, 0.3239, 0.4999, 0.3471, 0.4735, 0.3701, 0.3724, 0.5566, 0.3539, 0.5259, 0.3879, 0.5259, 0.3724, 0.5566, 0.3384, 0.5566, 0.3539, 0.5259, 0.3384, 0.5566, 0.3199, 0.5259, 0.3539, 0.5259, 0.1551, 0.6078, 0.1886, 0.6175, 0.1661, 0.6358, 0.1551, 0.6078, 0.1776, 0.5894, 0.1886, 0.6175, 0.1776, 0.5894, 0.211, 0.5991, 0.1886, 0.6175, 0.2013, 0.8872, 0.1972, 0.8581, 0.2389, 0.8581, 0.2359, 0.8872, 0.1667, 0.8872, 0.1555, 0.8581, 0.1972, 0.8581, 0.2013, 0.8872, 0.1555, 0.8581, 0.1442, 0.829, 0.1931, 0.829, 0.1972, 0.8581, 0.1931, 0.829, 0.1883, 0.7969, 0.2301, 0.7969, 0.242, 0.829, 0.1442, 0.829, 0.1466, 0.7969, 0.1883, 0.7969, 0.1931, 0.829, 0.1466, 0.7969, 0.149, 0.7649, 0.1835, 0.7649, 0.1883, 0.7969, 0.3384, 0.5566, 0.3051, 0.5525, 0.3199, 0.5259, 0.3384, 0.5566, 0.3236, 0.5831, 0.3051, 0.5525, 0.3236, 0.5831, 0.2903, 0.579, 0.3051, 0.5525, 0.1673, 0.5568, 0.1776, 0.5894, 0.1442, 0.5797, 0.1673, 0.5568, 0.2007, 0.5665, 0.1776, 0.5894, 0.2007, 0.5665, 0.211, 0.5991, 0.1776, 0.5894, 0.1014, 0.3171, 0.08056, 0.287, 0.1131, 0.2629, 0.1284, 0.2972, 0.07441, 0.337, 0.04799, 0.311, 0.08056, 0.287, 0.1014, 0.3171, 0.04799, 0.311, 0.02157, 0.285, 0.05972, 0.2569, 0.08056, 0.287, 0.05972, 0.2569, 0.04374, 0.2353, 0.07631, 0.2112, 0.09788, 0.2287, 0.02157, 0.285, 0.01118, 0.2593, 0.04374, 0.2353, 0.05972, 0.2569, 0.01118, 0.2593, 0.0007856, 0.2336, 0.02777, 0.2137, 0.04374, 0.2353, 0.1284, 0.3281, 0.1014, 0.3171, 0.1284, 0.2972, 0.1284, 0.3281, 0.1014, 0.3481, 0.1014, 0.3171, 0.1014, 0.3481, 0.07441, 0.337, 0.1014, 0.3171, 0.2243, 0.539, 0.2007, 0.5665, 0.1903, 0.5338, 0.2243, 0.539, 0.2347, 0.5716, 0.2007, 0.5665, 0.2347, 0.5716, 0.211, 0.5991, 0.2007, 0.5665, 0.06679, 0.3573, 0.03879, 0.3355, 0.04799, 0.311, 0.07441, 0.337, 0.05917, 0.3776, 0.02958, 0.36, 0.03879, 0.3355, 0.06679, 0.3573, 0.02958, 0.36, 0.0, 0.3424, 0.01078, 0.3137, 0.03879, 0.3355, 0.2321, 0.4958, 0.2282, 0.5174, 0.1872, 0.5112, 0.184, 0.4886, 0.2801, 0.5031, 0.2692, 0.5236, 0.2282, 0.5174, 0.2321, 0.4958, 0.2692, 0.5236, 0.2583, 0.5441, 0.2243, 0.539, 0.2282, 0.5174, 0.3428, 0.6096, 0.3628, 0.632, 0.3288, 0.632, 0.3428, 0.6096, 0.3768, 0.6096, 0.3628, 0.632, 0.3768, 0.6096, 0.3968, 0.632, 0.3628, 0.632, 0.2558, 0.7127, 0.2254, 0.7192, 0.2174, 0.6859, 0.2491, 0.6851, 0.2624, 0.7404, 0.2334, 0.7526, 0.2254, 0.7192, 0.2558, 0.7127, 0.2334, 0.7526, 0.2044, 0.7649, 0.1951, 0.7257, 0.2254, 0.7192, 0.1951, 0.7257, 0.1729, 0.7288, 0.165, 0.6954, 0.1857, 0.6866, 0.2044, 0.7649, 0.1809, 0.7622, 0.1729, 0.7288, 0.1951, 0.7257, 0.1809, 0.7622, 0.1575, 0.7596, 0.1508, 0.7319, 0.1729, 0.7288, 0.4808, 0.6714, 0.453, 0.6745, 0.4683, 0.6507, 0.4808, 0.6714, 0.4655, 0.6952, 0.453, 0.6745, 0.4655, 0.6952, 0.4376, 0.6983, 0.453, 0.6745, 0.785, 0.06018, 0.7543, 0.06376, 0.7694, 0.03671, 0.785, 0.06018, 0.7699, 0.08723, 0.7543, 0.06376, 0.7699, 0.08723, 0.7393, 0.09081, 0.7543, 0.06376, 0.7873, 0.1071, 0.7699, 0.08723, 0.8006, 0.08366, 0.7873, 0.1071, 0.7566, 0.1107, 0.7699, 0.08723, 0.7566, 0.1107, 0.7393, 0.09081, 0.7699, 0.08723, 0.9524, 8.879e-10, 0.9528, 0.02664, 0.9174, 0.02664, 0.9231, 2.96e-10, 0.9817, 0.0, 0.9882, 0.02664, 0.9528, 0.02664, 0.9524, 8.879e-10, 0.9882, 0.02664, 0.9947, 0.05329, 0.9532, 0.05329, 0.9528, 0.02664, 0.9532, 0.05329, 0.9528, 0.08301, 0.9175, 0.08301, 0.9118, 0.05329, 0.9947, 0.05329, 0.9882, 0.08301, 0.9528, 0.08301, 0.9532, 0.05329, 0.9882, 0.08301, 0.9818, 0.1127, 0.9525, 0.1127, 0.9528, 0.08301, 0.4655, 0.6952, 0.4515, 0.7221, 0.4376, 0.6983, 0.4655, 0.6952, 0.4793, 0.719, 0.4515, 0.7221, 0.4793, 0.719, 0.4653, 0.7458, 0.4515, 0.7221, 0.7449, 0.1306, 0.7566, 0.1107, 0.7739, 0.1306, 0.7449, 0.1306, 0.7276, 0.1107, 0.7566, 0.1107, 0.7276, 0.1107, 0.7393, 0.09081, 0.7566, 0.1107, 0.4945, 0.7458, 0.4972, 0.7631, 0.4621, 0.7631, 0.4653, 0.7458, 0.5236, 0.7458, 0.5324, 0.7631, 0.4972, 0.7631, 0.4945, 0.7458, 0.5324, 0.7631, 0.5413, 0.7804, 0.5, 0.7804, 0.4972, 0.7631, 0.6734, 0.2254, 0.6484, 0.2085, 0.6568, 0.187, 0.6833, 0.2002, 0.6636, 0.2506, 0.64, 0.23, 0.6484, 0.2085, 0.6734, 0.2254, 0.64, 0.23, 0.6164, 0.2094, 0.6234, 0.1916, 0.6484, 0.2085, 0.4793, 0.719, 0.4945, 0.7458, 0.4653, 0.7458, 0.4793, 0.719, 0.5085, 0.719, 0.4945, 0.7458, 0.5085, 0.719, 0.5236, 0.7458, 0.4945, 0.7458, 0.5929, 0.2262, 0.5929, 0.2, 0.6164, 0.2094, 0.5929, 0.2262, 0.5694, 0.2169, 0.5929, 0.2, 0.5694, 0.2169, 0.5694, 0.1907, 0.5929, 0.2, 0.6598, 0.3071, 0.645, 0.2908, 0.6734, 0.2704, 0.6833, 0.2902, 0.6362, 0.3239, 0.6166, 0.3111, 0.645, 0.2908, 0.6598, 0.3071, 0.6166, 0.3111, 0.597, 0.2983, 0.6303, 0.2744, 0.645, 0.2908, 0.6303, 0.2744, 0.6116, 0.2503, 0.64, 0.23, 0.6636, 0.2506, 0.597, 0.2983, 0.5832, 0.2707, 0.6116, 0.2503, 0.6303, 0.2744, 0.5832, 0.2707, 0.5693, 0.2431, 0.5929, 0.2262, 0.6116, 0.2503, 0.5085, 0.719, 0.5389, 0.7221, 0.5236, 0.7458, 0.5085, 0.719, 0.5238, 0.6952, 0.5389, 0.7221, 0.5238, 0.6952, 0.5542, 0.6983, 0.5389, 0.7221, 0.698, 0.06018, 0.7119, 0.08723, 0.6846, 0.08366, 0.698, 0.06018, 0.7253, 0.06376, 0.7119, 0.08723, 0.7253, 0.06376, 0.7393, 0.09081, 0.7119, 0.08723, 0.9506, 0.1737, 0.951, 0.2022, 0.9157, 0.2022, 0.9213, 0.1737, 0.9799, 0.1737, 0.9864, 0.2022, 0.951, 0.2022, 0.9506, 0.1737, 0.9864, 0.2022, 0.993, 0.2306, 0.9515, 0.2306, 0.951, 0.2022, 0.9515, 0.2306, 0.9514, 0.2592, 0.916, 0.2592, 0.9101, 0.2306, 0.993, 0.2306, 0.9867, 0.2592, 0.9514, 0.2592, 0.9515, 0.2306, 0.9867, 0.2592, 0.9805, 0.2877, 0.9512, 0.2877, 0.9514, 0.2592, 0.5238, 0.6952, 0.5404, 0.6745, 0.5542, 0.6983, 0.5238, 0.6952, 0.51, 0.6714, 0.5404, 0.6745, 0.51, 0.6714, 0.5266, 0.6507, 0.5404, 0.6745, 0.7403, 0.03671, 0.7253, 0.06376, 0.7113, 0.03671, 0.7403, 0.03671, 0.7543, 0.06376, 0.7253, 0.06376, 0.7543, 0.06376, 0.7393, 0.09081, 0.7253, 0.06376, 0.2558, 0.6671, 0.2254, 0.6642, 0.2334, 0.6425, 0.2624, 0.6492, 0.2491, 0.6851, 0.2174, 0.6859, 0.2254, 0.6642, 0.2558, 0.6671, 0.2174, 0.6859, 0.1857, 0.6866, 0.1951, 0.6612, 0.2254, 0.6642, 0.7475, 0.0, 0.7439, 0.01835, 0.7089, 0.01835, 0.7065, 1.894e-08, 0.7885, 9.471e-09, 0.7789, 0.01835, 0.7439, 0.01835, 0.7475, 0.0, 0.7789, 0.01835, 0.7694, 0.03671, 0.7403, 0.03671, 0.7439, 0.01835, 0.51, 0.6714, 0.4974, 0.6507, 0.5266, 0.6507, 0.51, 0.6714, 0.4808, 0.6714, 0.4974, 0.6507, 0.4808, 0.6714, 0.4683, 0.6507, 0.4974, 0.6507, 0.8484, 0.5094, 0.8483, 0.5443, 0.8043, 0.5443, 0.8119, 0.5094, 0.8849, 0.5094, 0.8924, 0.5443, 0.8483, 0.5443, 0.8484, 0.5094, 0.8924, 0.5443, 0.8999, 0.5793, 0.8483, 0.5793, 0.8483, 0.5443, 0.8483, 0.5793, 0.848, 0.6119, 0.804, 0.6119, 0.7967, 0.5793, 0.8999, 0.5793, 0.8921, 0.6119, 0.848, 0.6119, 0.8483, 0.5793, 0.8921, 0.6119, 0.8843, 0.6446, 0.8478, 0.6446, 0.848, 0.6119, 0.3445, 0.3523, 0.3075, 0.3547, 0.3247, 0.3239, 0.3445, 0.3523, 0.3273, 0.3831, 0.3075, 0.3547, 0.3273, 0.3831, 0.2903, 0.3855, 0.3075, 0.3547, 0.4212, 0.2319, 0.3837, 0.2348, 0.4039, 0.2012, 0.4212, 0.2319, 0.401, 0.2655, 0.3837, 0.2348, 0.401, 0.2655, 0.3634, 0.2684, 0.3837, 0.2348, 0.4187, 0.2932, 0.401, 0.2655, 0.4385, 0.2626, 0.4187, 0.2932, 0.3812, 0.2961, 0.401, 0.2655, 0.3812, 0.2961, 0.3634, 0.2684, 0.401, 0.2655, 0.15, 0.2916, 0.18, 0.2841, 0.187, 0.3271, 0.1557, 0.3272, 0.1442, 0.256, 0.1731, 0.2411, 0.18, 0.2841, 0.15, 0.2916, 0.1731, 0.2411, 0.202, 0.2263, 0.2101, 0.2766, 0.18, 0.2841, 0.2101, 0.2766, 0.2473, 0.265, 0.2543, 0.308, 0.2183, 0.327, 0.202, 0.2263, 0.2404, 0.222, 0.2473, 0.265, 0.2101, 0.2766, 0.2404, 0.222, 0.2788, 0.2178, 0.2846, 0.2534, 0.2473, 0.265, 0.3273, 0.3831, 0.3099, 0.4163, 0.2903, 0.3855, 0.3273, 0.3831, 0.3469, 0.4139, 0.3099, 0.4163, 0.3469, 0.4139, 0.3296, 0.4471, 0.3099, 0.4163, 0.3619, 0.3239, 0.3812, 0.2961, 0.399, 0.3239, 0.3619, 0.3239, 0.3442, 0.2961, 0.3812, 0.2961, 0.3442, 0.2961, 0.3634, 0.2684, 0.3812, 0.2961, 0.3664, 0.4471, 0.3666, 0.4656, 0.3221, 0.4656, 0.3296, 0.4471, 0.4032, 0.4471, 0.411, 0.4656, 0.3666, 0.4656, 0.3664, 0.4471, 0.411, 0.4656, 0.4189, 0.484, 0.3668, 0.484, 0.3666, 0.4656, 0.2101, 0.194, 0.2473, 0.1945, 0.2404, 0.222, 0.202, 0.2263, 0.2183, 0.1618, 0.2543, 0.167, 0.2473, 0.1945, 0.2101, 0.194, 0.2543, 0.167, 0.2903, 0.1722, 0.2846, 0.195, 0.2473, 0.1945, 0.3469, 0.4139, 0.3664, 0.4471, 0.3296, 0.4471, 0.3469, 0.4139, 0.3837, 0.4139, 0.3664, 0.4471, 0.3837, 0.4139, 0.4032, 0.4471, 0.3664, 0.4471, 0.3076, 0.2932, 0.3442, 0.2961, 0.3249, 0.3239, 0.3076, 0.2932, 0.3269, 0.2655, 0.3442, 0.2961, 0.3269, 0.2655, 0.3634, 0.2684, 0.3442, 0.2961, 0.8399, 0.4591, 0.8397, 0.4264, 0.8837, 0.4264, 0.8764, 0.4591, 0.8035, 0.4591, 0.7956, 0.4264, 0.8397, 0.4264, 0.8399, 0.4591, 0.7956, 0.4264, 0.7878, 0.3938, 0.8394, 0.3938, 0.8397, 0.4264, 0.8394, 0.3938, 0.8394, 0.3588, 0.8834, 0.3588, 0.891, 0.3938, 0.7878, 0.3938, 0.7953, 0.3588, 0.8394, 0.3588, 0.8394, 0.3938, 0.7953, 0.3588, 0.8029, 0.3239, 0.8393, 0.3239, 0.8394, 0.3588, 0.3837, 0.4139, 0.4204, 0.4163, 0.4032, 0.4471, 0.3837, 0.4139, 0.4009, 0.3831, 0.4204, 0.4163, 0.4009, 0.3831, 0.4376, 0.3855, 0.4204, 0.4163, 0.3101, 0.2319, 0.3269, 0.2655, 0.2903, 0.2626, 0.3101, 0.2319, 0.3466, 0.2348, 0.3269, 0.2655, 0.3466, 0.2348, 0.3634, 0.2684, 0.3269, 0.2655, 0.2871, 0.3959, 0.2503, 0.387, 0.2538, 0.3435, 0.29, 0.3599, 0.2842, 0.432, 0.2468, 0.4306, 0.2503, 0.387, 0.2871, 0.3959, 0.2468, 0.4306, 0.2094, 0.4292, 0.2135, 0.3782, 0.2503, 0.387, 0.2135, 0.3782, 0.1803, 0.3718, 0.1838, 0.3283, 0.2176, 0.3272, 0.2094, 0.4292, 0.1768, 0.4153, 0.1803, 0.3718, 0.2135, 0.3782, 0.1768, 0.4153, 0.1442, 0.4014, 0.1471, 0.3654, 0.1803, 0.3718, 0.4009, 0.3831, 0.418, 0.3547, 0.4376, 0.3855, 0.4009, 0.3831, 0.3813, 0.3523, 0.418, 0.3547, 0.3813, 0.3523, 0.3984, 0.3239, 0.418, 0.3547, 0.3669, 0.2012, 0.3466, 0.2348, 0.3298, 0.2012, 0.3669, 0.2012, 0.3837, 0.2348, 0.3466, 0.2348, 0.3837, 0.2348, 0.3634, 0.2684, 0.3466, 0.2348, 0.2871, 0.453, 0.2503, 0.4559, 0.2468, 0.4306, 0.2842, 0.432, 0.29, 0.474, 0.2538, 0.4813, 0.2503, 0.4559, 0.2871, 0.453, 0.2538, 0.4813, 0.2176, 0.4886, 0.2135, 0.4589, 0.2503, 0.4559, 0.3703, 0.1618, 0.3686, 0.1815, 0.3239, 0.1815, 0.3179, 0.1618, 0.4227, 0.1618, 0.4133, 0.1815, 0.3686, 0.1815, 0.3703, 0.1618, 0.4133, 0.1815, 0.4039, 0.2012, 0.3669, 0.2012, 0.3686, 0.1815, 0.3813, 0.3523, 0.3616, 0.3239, 0.3984, 0.3239, 0.3813, 0.3523, 0.3445, 0.3523, 0.3616, 0.3239, 0.3445, 0.3523, 0.3247, 0.3239, 0.3616, 0.3239, 0.08765, 0.6009, 0.07, 0.6242, 0.04051, 0.6069, 0.06322, 0.5866, 0.1121, 0.6152, 0.09949, 0.6415, 0.07, 0.6242, 0.08765, 0.6009, 0.09949, 0.6415, 0.0869, 0.6678, 0.05235, 0.6475, 0.07, 0.6242, 0.05235, 0.6475, 0.03961, 0.6645, 0.01012, 0.6472, 0.0178, 0.6272, 0.0869, 0.6678, 0.0691, 0.6818, 0.03961, 0.6645, 0.05235, 0.6475, 0.0691, 0.6818, 0.05129, 0.6959, 0.02686, 0.6816, 0.03961, 0.6645, 0.08765, 0.5778, 0.08765, 0.6009, 0.06322, 0.5866, 0.08765, 0.5778, 0.1121, 0.5921, 0.08765, 0.6009, 0.1121, 0.5921, 0.1121, 0.6152, 0.08765, 0.6009, 0.09831, 0.755, 0.0687, 0.7591, 0.0833, 0.7335, 0.09831, 0.755, 0.08371, 0.7807, 0.0687, 0.7591, 0.08371, 0.7807, 0.0541, 0.7848, 0.0687, 0.7591, 0.1, 0.7981, 0.08371, 0.7807, 0.1133, 0.7766, 0.1, 0.7981, 0.07039, 0.8022, 0.08371, 0.7807, 0.07039, 0.8022, 0.0541, 0.7848, 0.08371, 0.7807, 0.5739, 0.743, 0.5978, 0.7399, 0.604, 0.7725, 0.579, 0.7701, 0.5687, 0.7159, 0.5915, 0.7072, 0.5978, 0.7399, 0.5739, 0.743, 0.5915, 0.7072, 0.6144, 0.6984, 0.6217, 0.7367, 0.5978, 0.7399, 0.6217, 0.7367, 0.652, 0.7326, 0.6583, 0.7653, 0.629, 0.775, 0.6144, 0.6984, 0.6458, 0.6999, 0.652, 0.7326, 0.6217, 0.7367, 0.6458, 0.6999, 0.6772, 0.7013, 0.6824, 0.7284, 0.652, 0.7326, 0.7151, 0.6968, 0.7013, 0.7224, 0.6875, 0.7005, 0.7151, 0.6968, 0.7288, 0.7188, 0.7013, 0.7224, 0.7288, 0.7188, 0.7151, 0.7444, 0.7013, 0.7224, 0.05835, 0.8197, 0.07039, 0.8022, 0.08669, 0.8197, 0.05835, 0.8197, 0.04206, 0.8022, 0.07039, 0.8022, 0.04206, 0.8022, 0.0541, 0.7848, 0.07039, 0.8022, 0.7435, 0.7444, 0.7454, 0.7623, 0.7111, 0.7623, 0.7151, 0.7444, 0.7719, 0.7444, 0.7796, 0.7623, 0.7454, 0.7623, 0.7435, 0.7444, 0.7796, 0.7623, 0.7874, 0.7803, 0.7473, 0.7803, 0.7454, 0.7623, 0.6217, 0.6775, 0.652, 0.682, 0.6458, 0.6999, 0.6144, 0.6984, 0.629, 0.6566, 0.6583, 0.6641, 0.652, 0.682, 0.6217, 0.6775, 0.6583, 0.6641, 0.6875, 0.6717, 0.6824, 0.6865, 0.652, 0.682, 0.7288, 0.7188, 0.7435, 0.7444, 0.7151, 0.7444, 0.7288, 0.7188, 0.7572, 0.7188, 0.7435, 0.7444, 0.7572, 0.7188, 0.7719, 0.7444, 0.7435, 0.7444, 0.9259, 0.3635, 0.9382, 0.3437, 0.9545, 0.3635, 0.9259, 0.3635, 0.9097, 0.3437, 0.9382, 0.3437, 0.9097, 0.3437, 0.922, 0.3239, 0.9382, 0.3437, 0.9351, 0.463, 0.9332, 0.4421, 0.9677, 0.4421, 0.9636, 0.463, 0.9065, 0.463, 0.8988, 0.4421, 0.9332, 0.4421, 0.9351, 0.463, 0.8988, 0.4421, 0.891, 0.4211, 0.9314, 0.4211, 0.9332, 0.4421, 0.9314, 0.4211, 0.9286, 0.3923, 0.9631, 0.3923, 0.9717, 0.4211, 0.891, 0.4211, 0.8942, 0.3923, 0.9286, 0.3923, 0.9314, 0.4211, 0.8942, 0.3923, 0.8974, 0.3635, 0.9259, 0.3635, 0.9286, 0.3923, 0.7572, 0.7188, 0.7864, 0.7224, 0.7719, 0.7444, 0.7572, 0.7188, 0.7718, 0.6968, 0.7864, 0.7224, 0.7718, 0.6968, 0.801, 0.7005, 0.7864, 0.7224, 0.01332, 0.755, 0.02705, 0.7807, 0.0, 0.7766, 0.01332, 0.755, 0.04037, 0.7591, 0.02705, 0.7807, 0.04037, 0.7591, 0.0541, 0.7848, 0.02705, 0.7807, 0.182, 0.8872, 0.1832, 0.9161, 0.1489, 0.9161, 0.1537, 0.8872, 0.2104, 0.8872, 0.2174, 0.9161, 0.1832, 0.9161, 0.182, 0.8872, 0.2174, 0.9161, 0.2244, 0.945, 0.1843, 0.945, 0.1832, 0.9161, 0.1843, 0.945, 0.1858, 0.9706, 0.1516, 0.9706, 0.1442, 0.945, 0.2244, 0.945, 0.22, 0.9706, 0.1858, 0.9706, 0.1843, 0.945, 0.22, 0.9706, 0.2156, 0.9961, 0.1872, 0.9961, 0.1858, 0.9706, 0.7718, 0.6968, 0.7872, 0.6785, 0.801, 0.7005, 0.7718, 0.6968, 0.758, 0.6749, 0.7872, 0.6785, 0.758, 0.6749, 0.7735, 0.6566, 0.7872, 0.6785, 0.05497, 0.7335, 0.04037, 0.7591, 0.02664, 0.7335, 0.05497, 0.7335, 0.0687, 0.7591, 0.04037, 0.7591, 0.0687, 0.7591, 0.0541, 0.7848, 0.04037, 0.7591, 0.05692, 0.5718, 0.03291, 0.5891, 0.02531, 0.5713, 0.05063, 0.557, 0.06322, 0.5866, 0.04051, 0.6069, 0.03291, 0.5891, 0.05692, 0.5718, 0.04051, 0.6069, 0.0178, 0.6272, 0.008901, 0.6064, 0.03291, 0.5891, 0.06045, 0.6959, 0.05771, 0.7147, 0.02351, 0.7147, 0.02038, 0.6959, 0.1005, 0.6959, 0.09191, 0.7147, 0.05771, 0.7147, 0.06045, 0.6959, 0.09191, 0.7147, 0.0833, 0.7335, 0.05497, 0.7335, 0.05771, 0.7147, 0.758, 0.6749, 0.7451, 0.6566, 0.7735, 0.6566, 0.758, 0.6749, 0.7297, 0.6749, 0.7451, 0.6566, 0.7297, 0.6749, 0.7167, 0.6566, 0.7451, 0.6566, 0.4388, 0.1022, 0.4001, 0.1038, 0.3912, 0.05956, 0.4314, 0.06554, 0.4462, 0.1388, 0.4091, 0.148, 0.4001, 0.1038, 0.4388, 0.1022, 0.4091, 0.148, 0.3719, 0.1572, 0.3615, 0.1054, 0.4001, 0.1038, 0.3615, 0.1054, 0.332, 0.1064, 0.3231, 0.06224, 0.3511, 0.05357, 0.3719, 0.1572, 0.3409, 0.1507, 0.332, 0.1064, 0.3615, 0.1054, 0.3409, 0.1507, 0.3099, 0.1441, 0.3025, 0.1075, 0.332, 0.1064, 0.1998, 0.02259, 0.1623, 0.02805, 0.1804, 1.421e-08, 0.1998, 0.02259, 0.1817, 0.05064, 0.1623, 0.02805, 0.1817, 0.05064, 0.1442, 0.05609, 0.1623, 0.02805, 0.6092, 0.6384, 0.6031, 0.6008, 0.6374, 0.6202, 0.6092, 0.6384, 0.5749, 0.619, 0.6031, 0.6008, 0.5749, 0.619, 0.5687, 0.5814, 0.6031, 0.6008, 0.1114, 0.05933, 0.1442, 0.0441, 0.1442, 0.07701, 0.1114, 0.05933, 0.1114, 0.02642, 0.1442, 0.0441, 0.1114, 0.02642, 0.1442, 0.01119, 0.1442, 0.0441, 0.03856, 0.1761, 0.05312, 0.1519, 0.09267, 0.1732, 0.07133, 0.1938, 0.005795, 0.1584, 0.01357, 0.1305, 0.05312, 0.1519, 0.03856, 0.1761, 0.01357, 0.1305, 0.02, 0.1046, 0.06769, 0.1276, 0.05312, 0.1519, 0.06769, 0.1276, 0.08957, 0.09348, 0.1291, 0.1148, 0.114, 0.1526, 0.02, 0.1046, 0.04867, 0.07413, 0.08957, 0.09348, 0.06769, 0.1276, 0.04867, 0.07413, 0.07868, 0.04164, 0.1114, 0.05933, 0.08957, 0.09348, 0.1817, 0.05064, 0.1639, 0.08414, 0.1442, 0.05609, 0.1817, 0.05064, 0.2014, 0.07868, 0.1639, 0.08414, 0.2014, 0.07868, 0.1835, 0.1122, 0.1639, 0.08414, 0.9401, 0.1455, 0.9685, 0.1413, 0.9685, 0.1699, 0.9401, 0.1455, 0.9401, 0.1169, 0.9685, 0.1413, 0.9401, 0.1169, 0.9685, 0.1127, 0.9685, 0.1413, 0.2212, 0.1122, 0.2222, 0.137, 0.1766, 0.137, 0.1835, 0.1122, 0.259, 0.1122, 0.2677, 0.137, 0.2222, 0.137, 0.2212, 0.1122, 0.2677, 0.137, 0.2764, 0.1618, 0.2231, 0.1618, 0.2222, 0.137, 0.01067, 0.07317, 0.0409, 0.04699, 0.04867, 0.07413, 0.02, 0.1046, 0.0, 0.04373, 0.03179, 0.02186, 0.0409, 0.04699, 0.01067, 0.07317, 0.03179, 0.02186, 0.06359, 0.0, 0.07113, 0.02082, 0.0409, 0.04699, 0.2014, 0.07868, 0.2212, 0.1122, 0.1835, 0.1122, 0.2014, 0.07868, 0.2391, 0.07868, 0.2212, 0.1122, 0.2391, 0.07868, 0.259, 0.1122, 0.2212, 0.1122, 0.6332, 0.4557, 0.619, 0.4807, 0.5948, 0.4578, 0.6332, 0.4557, 0.6574, 0.4786, 0.619, 0.4807, 0.6574, 0.4786, 0.6432, 0.5037, 0.619, 0.4807, 0.6049, 0.326, 0.6111, 0.354, 0.5648, 0.3566, 0.5666, 0.3281, 0.6432, 0.3239, 0.6574, 0.3515, 0.6111, 0.354, 0.6049, 0.326, 0.6574, 0.3515, 0.6715, 0.3791, 0.6173, 0.3821, 0.6111, 0.354, 0.6173, 0.3821, 0.6252, 0.4189, 0.579, 0.4214, 0.5631, 0.385, 0.6715, 0.3791, 0.6715, 0.4163, 0.6252, 0.4189, 0.6173, 0.3821, 0.6715, 0.4163, 0.6715, 0.4536, 0.6332, 0.4557, 0.6252, 0.4189, 0.2391, 0.07868, 0.2771, 0.08414, 0.259, 0.1122, 0.2391, 0.07868, 0.2572, 0.05064, 0.2771, 0.08414, 0.2572, 0.05064, 0.2951, 0.05609, 0.2771, 0.08414, 0.6092, 0.528, 0.5749, 0.5454, 0.581, 0.5094, 0.6092, 0.528, 0.6031, 0.564, 0.5749, 0.5454, 0.6031, 0.564, 0.5687, 0.5814, 0.5749, 0.5454, 0.7394, 0.5094, 0.7415, 0.5489, 0.6963, 0.5489, 0.7019, 0.5094, 0.7769, 0.5094, 0.7868, 0.5489, 0.7415, 0.5489, 0.7394, 0.5094, 0.7868, 0.5489, 0.7967, 0.5884, 0.7437, 0.5884, 0.7415, 0.5489, 0.7437, 0.5884, 0.7449, 0.6197, 0.6997, 0.6197, 0.6906, 0.5884, 0.7967, 0.5884, 0.7902, 0.6197, 0.7449, 0.6197, 0.7437, 0.5884, 0.7902, 0.6197, 0.7837, 0.6509, 0.7462, 0.6509, 0.7449, 0.6197, 0.2572, 0.05064, 0.2755, 0.02805, 0.2951, 0.05609, 0.2572, 0.05064, 0.2375, 0.02259, 0.2755, 0.02805, 0.2375, 0.02259, 0.2558, 0.0, 0.2755, 0.02805, 0.6374, 0.5834, 0.6031, 0.564, 0.6374, 0.5466, 0.6374, 0.5834, 0.6031, 0.6008, 0.6031, 0.564, 0.6031, 0.6008, 0.5687, 0.5814, 0.6031, 0.564, 0.4388, 0.0466, 0.4001, 0.03669, 0.4091, 0.01383, 0.4462, 0.02765, 0.4314, 0.06554, 0.3912, 0.05956, 0.4001, 0.03669, 0.4388, 0.0466, 0.3912, 0.05956, 0.3511, 0.05357, 0.3615, 0.02679, 0.4001, 0.03669, 0.6906, 0.5875, 0.664, 0.5855, 0.664, 0.5411, 0.6906, 0.5355, 0.6906, 0.6395, 0.664, 0.6299, 0.664, 0.5855, 0.6906, 0.5875, 0.664, 0.6299, 0.6374, 0.6202, 0.6374, 0.5834, 0.664, 0.5855, 0.2375, 0.02259, 0.2181, 1.421e-08, 0.2558, 0.0, 0.2375, 0.02259, 0.1998, 0.02259, 0.2181, 1.421e-08, 0.1998, 0.02259, 0.1804, 1.421e-08, 0.2181, 1.421e-08, 0.4022, 0.7115, 0.3719, 0.7179, 0.3641, 0.6846, 0.3958, 0.684, 0.4086, 0.7391, 0.3796, 0.7512, 0.3719, 0.7179, 0.4022, 0.7115, 0.3796, 0.7512, 0.3506, 0.7632, 0.3415, 0.7242, 0.3719, 0.7179, 0.3415, 0.7242, 0.3191, 0.7264, 0.3114, 0.6931, 0.3324, 0.6853, 0.3506, 0.7632, 0.3269, 0.7597, 0.3191, 0.7264, 0.3415, 0.7242, 0.3269, 0.7597, 0.3032, 0.7562, 0.2967, 0.7286, 0.3191, 0.7264, 0.7568, 0.2828, 0.7848, 0.2798, 0.7696, 0.3036, 0.7568, 0.2828, 0.772, 0.259, 0.7848, 0.2798, 0.772, 0.259, 0.8001, 0.2559, 0.7848, 0.2798, 0.7723, 0.3842, 0.7417, 0.3878, 0.7567, 0.3607, 0.7723, 0.3842, 0.7572, 0.4113, 0.7417, 0.3878, 0.7572, 0.4113, 0.7266, 0.4149, 0.7417, 0.3878, 0.7743, 0.4312, 0.7572, 0.4113, 0.7878, 0.4077, 0.7743, 0.4312, 0.7437, 0.4348, 0.7572, 0.4113, 0.7437, 0.4348, 0.7266, 0.4149, 0.7572, 0.4113, 0.3341, 0.9986, 0.3329, 0.9719, 0.3681, 0.9719, 0.3633, 0.9986, 0.3049, 0.9986, 0.2976, 0.9719, 0.3329, 0.9719, 0.3341, 0.9986, 0.2976, 0.9719, 0.2903, 0.9452, 0.3316, 0.9452, 0.3329, 0.9719, 0.3316, 0.9452, 0.3322, 0.9155, 0.3674, 0.9155, 0.373, 0.9452, 0.2903, 0.9452, 0.2969, 0.9155, 0.3322, 0.9155, 0.3316, 0.9452, 0.2969, 0.9155, 0.3034, 0.8858, 0.3327, 0.8858, 0.3322, 0.9155, 0.772, 0.259, 0.7861, 0.2321, 0.8001, 0.2559, 0.772, 0.259, 0.7581, 0.2352, 0.7861, 0.2321, 0.7581, 0.2352, 0.7722, 0.2083, 0.7861, 0.2321, 0.7317, 0.4547, 0.7437, 0.4348, 0.7608, 0.4547, 0.7317, 0.4547, 0.7146, 0.4348, 0.7437, 0.4348, 0.7146, 0.4348, 0.7266, 0.4149, 0.7437, 0.4348, 0.743, 0.2083, 0.7405, 0.191, 0.7757, 0.191, 0.7722, 0.2083, 0.7138, 0.2083, 0.7052, 0.191, 0.7405, 0.191, 0.743, 0.2083, 0.7052, 0.191, 0.6967, 0.1737, 0.738, 0.1737, 0.7405, 0.191, 0.6738, 0.05157, 0.6485, 0.03498, 0.6577, 0.01279, 0.6846, 0.02558, 0.663, 0.07757, 0.6392, 0.05717, 0.6485, 0.03498, 0.6738, 0.05157, 0.6392, 0.05717, 0.6155, 0.03676, 0.6231, 0.01838, 0.6485, 0.03498, 0.7581, 0.2352, 0.743, 0.2083, 0.7722, 0.2083, 0.7581, 0.2352, 0.7289, 0.2352, 0.743, 0.2083, 0.7289, 0.2352, 0.7138, 0.2083, 0.743, 0.2083, 0.5923, 0.05375, 0.5927, 0.02716, 0.6155, 0.03676, 0.5923, 0.05375, 0.5695, 0.04414, 0.5927, 0.02716, 0.5695, 0.04414, 0.57, 0.01755, 0.5927, 0.02716, 0.6613, 0.133, 0.6457, 0.1173, 0.6738, 0.09682, 0.6846, 0.1161, 0.6381, 0.15, 0.6176, 0.1378, 0.6457, 0.1173, 0.6613, 0.133, 0.6176, 0.1378, 0.5972, 0.1256, 0.6301, 0.1016, 0.6457, 0.1173, 0.6301, 0.1016, 0.6112, 0.07767, 0.6392, 0.05717, 0.663, 0.07757, 0.5972, 0.1256, 0.5831, 0.09817, 0.6112, 0.07767, 0.6301, 0.1016, 0.5831, 0.09817, 0.569, 0.07073, 0.5923, 0.05375, 0.6112, 0.07767, 0.7289, 0.2352, 0.6985, 0.2321, 0.7138, 0.2083, 0.7289, 0.2352, 0.7136, 0.259, 0.6985, 0.2321, 0.7136, 0.259, 0.6833, 0.2559, 0.6985, 0.2321, 0.685, 0.3842, 0.6991, 0.4113, 0.6715, 0.4077, 0.685, 0.3842, 0.7126, 0.3878, 0.6991, 0.4113, 0.7126, 0.3878, 0.7266, 0.4149, 0.6991, 0.4113, 0.9544, 0.7705, 0.9536, 0.7422, 0.9889, 0.7422, 0.9837, 0.7705, 0.9252, 0.7705, 0.9183, 0.7422, 0.9536, 0.7422, 0.9544, 0.7705, 0.9183, 0.7422, 0.9115, 0.7138, 0.9528, 0.7138, 0.9536, 0.7422, 0.9528, 0.7138, 0.9536, 0.6852, 0.9889, 0.6852, 0.9942, 0.7138, 0.9115, 0.7138, 0.9183, 0.6852, 0.9536, 0.6852, 0.9528, 0.7138, 0.9183, 0.6852, 0.9251, 0.6566, 0.9544, 0.6566, 0.9536, 0.6852, 0.7136, 0.259, 0.6973, 0.2798, 0.6833, 0.2559, 0.7136, 0.259, 0.7276, 0.2828, 0.6973, 0.2798, 0.7276, 0.2828, 0.7112, 0.3036, 0.6973, 0.2798, 0.7276, 0.3607, 0.7126, 0.3878, 0.6986, 0.3607, 0.7276, 0.3607, 0.7417, 0.3878, 0.7126, 0.3878, 0.7417, 0.3878, 0.7266, 0.4149, 0.7126, 0.3878, 0.4022, 0.6652, 0.3719, 0.6619, 0.3796, 0.6392, 0.4086, 0.6463, 0.3958, 0.684, 0.3641, 0.6846, 0.3719, 0.6619, 0.4022, 0.6652, 0.3641, 0.6846, 0.3324, 0.6853, 0.3415, 0.6586, 0.3719, 0.6619, 0.7341, 0.3239, 0.7309, 0.3423, 0.6958, 0.3423, 0.693, 0.3239, 0.7752, 0.3239, 0.766, 0.3423, 0.7309, 0.3423, 0.7341, 0.3239, 0.766, 0.3423, 0.7567, 0.3607, 0.7276, 0.3607, 0.7309, 0.3423, 0.7276, 0.2828, 0.7404, 0.3036, 0.7112, 0.3036, 0.7276, 0.2828, 0.7568, 0.2828, 0.7404, 0.3036, 0.7568, 0.2828, 0.7696, 0.3036, 0.7404, 0.3036, 0.9066, 0.07334, 0.8782, 0.07938, 0.8719, 0.04763, 0.9014, 0.04704, 0.9118, 0.09965, 0.8845, 0.1111, 0.8782, 0.07938, 0.9066, 0.07334, 0.8845, 0.1111, 0.8571, 0.1226, 0.8497, 0.08542, 0.8782, 0.07938, 0.8497, 0.08542, 0.8278, 0.08823, 0.8215, 0.05648, 0.8424, 0.04822, 0.8571, 0.1226, 0.8341, 0.12, 0.8278, 0.08823, 0.8497, 0.08542, 0.8341, 0.12, 0.8111, 0.1173, 0.8058, 0.09104, 0.8278, 0.08823, 0.8708, 0.7586, 0.8973, 0.7562, 0.8832, 0.7792, 0.8708, 0.7586, 0.885, 0.7356, 0.8973, 0.7562, 0.885, 0.7356, 0.9115, 0.7332, 0.8973, 0.7562, 0.8957, 0.2293, 0.8667, 0.2322, 0.8813, 0.2065, 0.8957, 0.2293, 0.8811, 0.255, 0.8667, 0.2322, 0.8811, 0.255, 0.8521, 0.2579, 0.8667, 0.2322, 0.8969, 0.2749, 0.8811, 0.255, 0.9101, 0.2521, 0.8969, 0.2749, 0.8679, 0.2778, 0.8811, 0.255, 0.8679, 0.2778, 0.8521, 0.2579, 0.8811, 0.255, 0.8371, 0.8935, 0.8387, 0.9189, 0.8052, 0.9189, 0.8093, 0.8935, 0.8648, 0.8935, 0.8722, 0.9189, 0.8387, 0.9189, 0.8371, 0.8935, 0.8722, 0.9189, 0.8795, 0.9443, 0.8403, 0.9443, 0.8387, 0.9189, 0.8403, 0.9443, 0.8413, 0.9722, 0.8078, 0.9722, 0.801, 0.9443, 0.8795, 0.9443, 0.8748, 0.9722, 0.8413, 0.9722, 0.8403, 0.9443, 0.8748, 0.9722, 0.8701, 1.0, 0.8423, 1.0, 0.8413, 0.9722, 0.885, 0.7356, 0.898, 0.7102, 0.9115, 0.7332, 0.885, 0.7356, 0.8715, 0.7126, 0.898, 0.7102, 0.8715, 0.7126, 0.8845, 0.6872, 0.898, 0.7102, 0.8563, 0.2978, 0.8679, 0.2778, 0.8838, 0.2978, 0.8563, 0.2978, 0.8404, 0.2778, 0.8679, 0.2778, 0.8404, 0.2778, 0.8521, 0.2579, 0.8679, 0.2778, 0.8569, 0.6872, 0.8544, 0.6719, 0.8877, 0.6719, 0.8845, 0.6872, 0.8293, 0.6872, 0.8211, 0.6719, 0.8544, 0.6719, 0.8569, 0.6872, 0.8211, 0.6719, 0.8128, 0.6566, 0.8519, 0.6566, 0.8544, 0.6719, 0.3394, 0.8617, 0.3678, 0.8588, 0.3741, 0.8794, 0.3468, 0.8858, 0.3321, 0.8376, 0.3616, 0.8382, 0.3678, 0.8588, 0.3394, 0.8617, 0.3616, 0.8382, 0.3911, 0.8388, 0.3963, 0.8559, 0.3678, 0.8588, 0.8715, 0.7126, 0.8569, 0.6872, 0.8845, 0.6872, 0.8715, 0.7126, 0.8439, 0.7126, 0.8569, 0.6872, 0.8439, 0.7126, 0.8293, 0.6872, 0.8569, 0.6872, 0.8144, 0.2749, 0.8404, 0.2778, 0.8288, 0.2978, 0.8144, 0.2749, 0.8261, 0.255, 0.8404, 0.2778, 0.8261, 0.255, 0.8521, 0.2579, 0.8404, 0.2778, 0.2955, 0.7948, 0.3175, 0.7976, 0.3112, 0.8294, 0.2903, 0.8211, 0.3007, 0.7685, 0.3238, 0.7659, 0.3175, 0.7976, 0.2955, 0.7948, 0.3238, 0.7659, 0.3468, 0.7632, 0.3394, 0.8004, 0.3175, 0.7976, 0.3394, 0.8004, 0.3678, 0.8065, 0.3616, 0.8382, 0.3321, 0.8376, 0.3468, 0.7632, 0.3741, 0.7747, 0.3678, 0.8065, 0.3394, 0.8004, 0.3741, 0.7747, 0.4015, 0.7862, 0.3963, 0.8125, 0.3678, 0.8065, 0.8439, 0.7126, 0.8152, 0.7102, 0.8293, 0.6872, 0.8439, 0.7126, 0.8297, 0.7356, 0.8152, 0.7102, 0.8297, 0.7356, 0.801, 0.7332, 0.8152, 0.7102, 0.8132, 0.2293, 0.8261, 0.255, 0.8001, 0.2521, 0.8132, 0.2293, 0.8392, 0.2322, 0.8261, 0.255, 0.8392, 0.2322, 0.8521, 0.2579, 0.8261, 0.255, 0.7285, 0.8913, 0.7276, 0.9179, 0.6941, 0.9179, 0.7007, 0.8913, 0.7562, 0.8913, 0.7611, 0.9179, 0.7276, 0.9179, 0.7285, 0.8913, 0.7611, 0.9179, 0.766, 0.9445, 0.7268, 0.9445, 0.7276, 0.9179, 0.7268, 0.9445, 0.7253, 0.9717, 0.6918, 0.9717, 0.6875, 0.9445, 0.766, 0.9445, 0.7588, 0.9717, 0.7253, 0.9717, 0.7268, 0.9445, 0.7588, 0.9717, 0.7515, 0.9988, 0.7237, 0.9988, 0.7253, 0.9717, 0.8297, 0.7356, 0.8145, 0.7562, 0.801, 0.7332, 0.8297, 0.7356, 0.8432, 0.7586, 0.8145, 0.7562, 0.8432, 0.7586, 0.828, 0.7792, 0.8145, 0.7562, 0.8538, 0.2065, 0.8392, 0.2322, 0.8263, 0.2065, 0.8538, 0.2065, 0.8667, 0.2322, 0.8392, 0.2322, 0.8667, 0.2322, 0.8521, 0.2579, 0.8392, 0.2322, 0.9066, 0.02999, 0.8782, 0.02705, 0.8845, 0.006471, 0.9118, 0.01294, 0.9014, 0.04704, 0.8719, 0.04763, 0.8782, 0.02705, 0.9066, 0.02999, 0.8719, 0.04763, 0.8424, 0.04822, 0.8497, 0.02411, 0.8782, 0.02705, 0.8605, 0.1737, 0.8572, 0.1901, 0.824, 0.1901, 0.8216, 0.1737, 0.8994, 0.1737, 0.8904, 0.1901, 0.8572, 0.1901, 0.8605, 0.1737, 0.8904, 0.1901, 0.8813, 0.2065, 0.8538, 0.2065, 0.8572, 0.1901, 0.8432, 0.7586, 0.8556, 0.7792, 0.828, 0.7792, 0.8432, 0.7586, 0.8708, 0.7586, 0.8556, 0.7792, 0.8708, 0.7586, 0.8832, 0.7792, 0.8556, 0.7792])
me_sphere_009.materials.append(mat_leaves)
me_sphere_009.use_remesh_preserve_volume = False
me_sphere_009.use_remesh_preserve_attributes = False
me_sphere_009.use_mirror_vertex_groups = False
me_sphere_009.update()
me_cylinder = bpy.data.meshes.new('Cylinder')
me_cylinder.from_pydata([(0.2809, -0.2444, 13.78), (-4.701, -3.955, 16.78), (0.2284, -0.01643, 14.06), (-4.723, -3.859, 16.9), (0.3871, -0.03389, 14.42), (-4.656, -3.866, 17.05), (0.5985, -0.2793, 14.49), (-4.567, -3.97, 17.08), (0.6511, -0.5073, 14.2), (-4.544, -4.066, 16.96), (0.4923, -0.4898, 13.85), (-4.611, -4.058, 16.81), (-1.471, -1.409, 14.42), (-2.736, -2.279, 16.18), (-2.78, -2.144, 16.36), (-1.493, -1.212, 14.64), (-2.712, -2.172, 16.59), (-1.314, -1.188, 14.87), (-2.601, -2.335, 16.64), (-1.113, -1.361, 14.9), (-2.557, -2.469, 16.47), (-1.091, -1.557, 14.68), (-2.625, -2.441, 16.23), (-1.27, -1.581, 14.44), (0.2112, 0.1359, 15.73), (-4.949, 2.016, 20.89), (0.4028, 0.393, 15.87), (-4.868, 2.125, 20.95), (0.6085, 0.3456, 16.2), (-4.781, 2.105, 21.09), (0.6226, 0.041, 16.38), (-4.776, 1.976, 21.17), (0.431, -0.2161, 16.24), (-4.856, 1.868, 21.11), (0.2253, -0.1687, 15.91), (-4.943, 1.888, 20.97), (-1.633, 0.7946, 17.08), (-2.608, 1.551, 19.28), (-2.502, 1.715, 19.37), (-1.459, 0.9928, 17.17), (-2.404, 1.7, 19.6), (-1.245, 0.932, 17.37), (-2.414, 1.521, 19.73), (-1.205, 0.673, 17.47), (-2.52, 1.357, 19.64), (-1.379, 0.4748, 17.38), (-2.618, 1.373, 19.41), (-1.593, 0.5356, 17.18), (0.5939, -0.05269, 14.87), (6.78, -2.235, 21.04), (0.3682, -0.3621, 15.04), (6.685, -2.366, 21.11), (0.122, -0.308, 15.43), (6.581, -2.343, 21.28), (0.1014, 0.05561, 15.65), (6.572, -2.19, 21.37), (0.3271, 0.365, 15.49), (6.667, -2.059, 21.3), (0.5733, 0.3109, 15.09), (6.771, -2.082, 21.13), (2.805, -0.8169, 16.48), (3.979, -1.709, 19.11), (3.853, -1.905, 19.22), (2.599, -1.056, 16.59), (3.737, -1.888, 19.49), (2.343, -0.9857, 16.83), (3.746, -1.675, 19.65), (2.292, -0.6769, 16.95), (3.871, -1.478, 19.54), (2.497, -0.4381, 16.84), (3.988, -1.495, 19.27), (2.754, -0.5081, 16.6), (0.7173, 0.02323, 14.29), (2.184, 5.309, 19.45), (0.9883, -0.1473, 14.43), (2.299, 5.237, 19.51), (0.9573, -0.3559, 14.76), (2.285, 5.149, 19.64), (0.6551, -0.3938, 14.94), (2.158, 5.133, 19.72), (0.3841, -0.2232, 14.8), (2.043, 5.205, 19.66), (0.4152, -0.01472, 14.47), (2.057, 5.293, 19.52), (1.228, 1.912, 15.63), (1.905, 2.942, 17.83), (2.076, 2.848, 17.93), (1.439, 1.754, 15.73), (2.069, 2.75, 18.15), (1.396, 1.536, 15.93), (1.89, 2.745, 18.29), (1.141, 1.475, 16.03), (1.719, 2.839, 18.19), (0.9299, 1.633, 15.93), (1.726, 2.937, 17.97), (0.9736, 1.851, 15.74), (0.0, 1.0, -1.0), (-0.07503, 1.211, 19.31), (0.866, 0.5, -1.0), (0.2905, 0.9998, 19.31), (0.866, -0.5, -1.0), (0.2905, 0.5777, 19.31), (-8.742e-08, -1.0, -1.0), (-0.07503, 0.3667, 19.31), (-0.866, -0.5, -1.0), (-0.4405, 0.5777, 19.31), (-0.866, 0.5, -1.0), (-0.4405, 0.9998, 19.31), (0.01032, 2.007, 5.513), (0.9335, -0.09394, 11.48), (1.47, -0.3909, 11.52), (0.7033, 1.6, 5.435), (1.48, -0.9954, 11.63), (0.693, 0.8236, 5.214), (0.9532, -1.303, 11.7), (-0.01032, 0.4541, 5.071), (0.4163, -1.006, 11.67), (-0.7033, 0.861, 5.148), (0.4064, -0.4016, 11.55), (-0.693, 1.637, 5.369)], [], [(13, 1, 3, 14), (14, 3, 5, 16), (16, 5, 7, 18), (18, 7, 9, 20), (3, 1, 11, 9, 7, 5), (20, 9, 11, 22), (22, 11, 1, 13), (0, 2, 4, 6, 8, 10), (10, 23, 12, 0), (23, 22, 13, 12), (8, 21, 23, 10), (21, 20, 22, 23), (6, 19, 21, 8), (19, 18, 20, 21), (4, 17, 19, 6), (17, 16, 18, 19), (2, 15, 17, 4), (15, 14, 16, 17), (0, 12, 15, 2), (12, 13, 14, 15), (37, 25, 27, 38), (38, 27, 29, 40), (40, 29, 31, 42), (42, 31, 33, 44), (27, 25, 35, 33, 31, 29), (44, 33, 35, 46), (46, 35, 25, 37), (24, 26, 28, 30, 32, 34), (34, 47, 36, 24), (47, 46, 37, 36), (32, 45, 47, 34), (45, 44, 46, 47), (30, 43, 45, 32), (43, 42, 44, 45), (28, 41, 43, 30), (41, 40, 42, 43), (26, 39, 41, 28), (39, 38, 40, 41), (24, 36, 39, 26), (36, 37, 38, 39), (61, 49, 51, 62), (62, 51, 53, 64), (64, 53, 55, 66), (66, 55, 57, 68), (51, 49, 59, 57, 55, 53), (68, 57, 59, 70), (70, 59, 49, 61), (48, 50, 52, 54, 56, 58), (58, 71, 60, 48), (71, 70, 61, 60), (56, 69, 71, 58), (69, 68, 70, 71), (54, 67, 69, 56), (67, 66, 68, 69), (52, 65, 67, 54), (65, 64, 66, 67), (50, 63, 65, 52), (63, 62, 64, 65), (48, 60, 63, 50), (60, 61, 62, 63), (85, 73, 75, 86), (86, 75, 77, 88), (88, 77, 79, 90), (90, 79, 81, 92), (75, 73, 83, 81, 79, 77), (92, 81, 83, 94), (94, 83, 73, 85), (72, 74, 76, 78, 80, 82), (82, 95, 84, 72), (95, 94, 85, 84), (80, 93, 95, 82), (93, 92, 94, 95), (78, 91, 93, 80), (91, 90, 92, 93), (76, 89, 91, 78), (89, 88, 90, 91), (74, 87, 89, 76), (87, 86, 88, 89), (72, 84, 87, 74), (84, 85, 86, 87), (109, 97, 99, 110), (110, 99, 101, 112), (112, 101, 103, 114), (114, 103, 105, 116), (99, 97, 107, 105, 103, 101), (116, 105, 107, 118), (118, 107, 97, 109), (96, 98, 100, 102, 104, 106), (106, 119, 108, 96), (119, 118, 109, 108), (104, 117, 119, 106), (117, 116, 118, 119), (102, 115, 117, 104), (115, 114, 116, 117), (100, 113, 115, 102), (113, 112, 114, 115), (98, 111, 113, 100), (111, 110, 112, 113), (96, 108, 111, 98), (108, 109, 110, 111)])
me_cylinder.materials.append(mat_trunk)
me_cylinder.materials.append(mat_material_001)
me_cylinder.use_remesh_preserve_volume = False
me_cylinder.use_remesh_preserve_attributes = False
me_cylinder.use_mirror_vertex_groups = False
me_cylinder.update()

# ---- objects
ob_sphere_007 = bpy.data.objects.new('Sphere.007', me_sphere_009)
ob_cylinder = bpy.data.objects.new('Cylinder', me_cylinder)
ob_lamp = bpy.data.objects.new('Lamp', light_lamp)
ob_camera = bpy.data.objects.new('Camera', cam_camera)

# ---- transforms, parenting, visibility, modifiers, constraints
ob_sphere_007.location = (0.6277, -0.6346, 3.486)
ob_sphere_007.rotation_euler = (0.08336, 0.1476, 0.133)
ob_sphere_007.scale = (0.529, 0.529, 0.3685)
ob_sphere_007.lineart.crease_threshold = 0.0
_m = ob_sphere_007.modifiers.new('Displace', 'DISPLACE')
_m.strength = 0.3
ob_cylinder.location = (0.0, 0.0, 0.2974)
ob_cylinder.scale = (0.1957, 0.1957, 0.1595)
ob_cylinder.lineart.crease_threshold = 0.0
ob_lamp.location = (4.076, 1.005, 5.904)
ob_lamp.rotation_euler = (0.6503, 0.05522, 1.866)
ob_lamp.lock_rotations_4d = False
ob_lamp.empty_display_type = 'ARROWS'
ob_lamp.color = (0.0, 0.0, 0.0, 0.0)
ob_lamp.lineart.crease_threshold = 0.0
ob_camera.location = (7.481, -6.508, 5.344)
ob_camera.rotation_euler = (1.109, 0.0, 0.8149)
ob_camera.lock_rotations_4d = False
ob_camera.empty_display_type = 'ARROWS'
ob_camera.color = (0.0, 0.0, 0.0, 0.0)
ob_camera.display_type = 'WIRE'
ob_camera.lineart.crease_threshold = 0.0

# ---- collection membership
col_collection_1.objects.link(ob_sphere_007)
col_collection_1.objects.link(ob_cylinder)
col_collection_1.objects.link(ob_lamp)
col_collection_1.objects.link(ob_camera)

# ---- scene / render settings (as saved in the file)
scene.camera = ob_camera
scene.frame_start = 1; scene.frame_end = 250; scene.frame_set(1)
scene.render.engine = 'CYCLES'
scene.render.resolution_percentage = 50
scene.render.dither_intensity = 0.0
scene.cycles.use_denoising = False
scene.cycles.samples = 128
scene.cycles.sampling_pattern = 'TABULATED_SOBOL'
scene.cycles.light_sampling_threshold = 0.0
scene.cycles.use_adaptive_sampling = False
scene.cycles.use_light_tree = False
scene.cycles.blur_glossy = 0.0
scene.cycles.sample_clamp_indirect = 0.0
scene.view_settings.view_transform = 'Standard'
bpy.context.view_layer.update()
